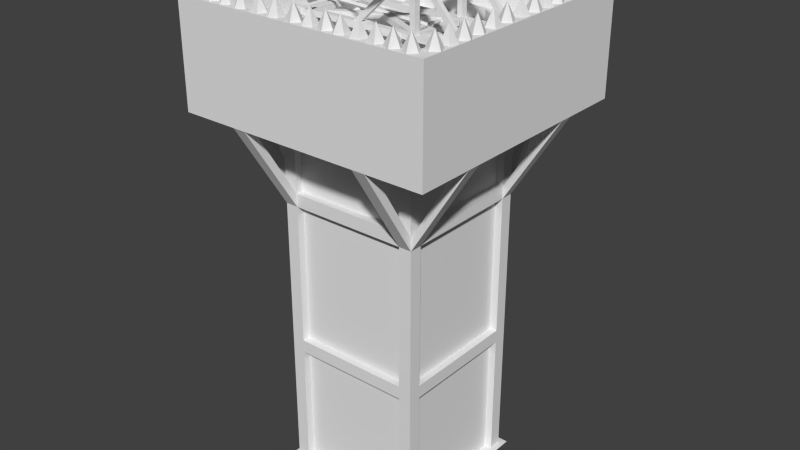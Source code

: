 # Source: tour_catapulte_age1.blend  (saved by Blender 2.63.0; exported with 4.5.12 LTS)
import bpy
from mathutils import Matrix  # noqa: F401  (used for matrix-valued properties, if any)

bpy.ops.wm.read_factory_settings(use_empty=True)
scene = bpy.context.scene
scene.name = 'Scene'

# ---- collections
col_collection_1 = bpy.data.collections.new('Collection 1'); scene.collection.children.link(col_collection_1)
col_collection_6 = bpy.data.collections.new('Collection 6'); scene.collection.children.link(col_collection_6)

# ---- world
world_world = bpy.data.worlds.new('World'); scene.world = world_world
world_world.color = (0.05088, 0.05088, 0.05088)
world_world.use_sun_shadow = False
world_world.sun_shadow_jitter_overblur = 0.0
world_world.cycles.sampling_method = 'MANUAL'
world_world.cycles.sample_map_resolution = 256

# ---- meshes
me_plane_001 = bpy.data.meshes.new('Plane.001')
me_plane_001.from_pydata([(0.5, 0.5, 0.0), (0.5, -0.5, 0.0), (-0.5, -0.5, 0.0), (-0.5, 0.5, 0.0), (-0.5, 0.5, 2.9), (-0.5, -0.5, 2.9), (0.5, -0.5, 2.9), (0.5, 0.5, 2.9), (1.0, 1.0, 2.9), (1.0, -1.0, 2.9), (-1.0, -1.0, 2.9), (-1.0, 1.0, 2.9), (-1.0, 1.0, 3.7), (-1.0, -1.0, 3.7), (1.0, -1.0, 3.7), (1.0, 1.0, 3.7), (-0.88, 0.88, 3.4), (-0.88, -0.88, 3.4), (0.88, -0.88, 3.4), (0.88, 0.88, 3.4), (0.88, 0.88, 3.7), (0.88, -0.88, 3.7), (-0.88, -0.88, 3.7), (-0.88, 0.88, 3.7), (-0.56, -0.46, 2.9), (-0.46, -0.46, 2.9), (-0.46, -0.46, -2.235e-08), (-0.56, -0.46, 3.725e-08), (-0.56, -0.56, 3.725e-08), (-0.46, -0.56, -2.235e-08), (-0.46, -0.56, 2.9), (-0.56, -0.56, 2.9), (-0.56, 0.46, 2.9), (-0.46, 0.46, 2.9), (-0.46, 0.46, -2.235e-08), (-0.56, 0.46, 3.725e-08), (-0.56, 0.56, 3.725e-08), (-0.46, 0.56, -2.235e-08), (-0.46, 0.56, 2.9), (-0.56, 0.56, 2.9), (0.46, 0.56, 2.9), (0.56, 0.56, 2.9), (0.56, 0.56, -2.235e-08), (0.46, 0.56, 3.725e-08), (0.46, 0.46, 3.725e-08), (0.56, 0.46, -2.235e-08), (0.56, 0.46, 2.9), (0.46, 0.46, 2.9), (0.46, -0.56, 2.9), (0.56, -0.56, 2.9), (0.56, -0.56, -2.235e-08), (0.46, -0.56, 3.725e-08), (0.46, -0.46, 3.725e-08), (0.56, -0.46, -2.235e-08), (0.56, -0.46, 2.9), (0.46, -0.46, 2.9), (-0.46, -0.46, 1.0), (-0.46, -0.46, 1.1), (-0.46, -0.56, 1.1), (-0.46, -0.56, 1.0), (0.46, -0.56, 1.0), (0.46, -0.56, 1.1), (-0.46, 0.46, 1.1), (-0.46, 0.46, 1.0), (-0.56, -0.46, 1.1), (-0.56, -0.46, 1.0), (-0.56, 0.46, 1.0), (-0.56, 0.46, 1.1), (0.46, 0.46, 1.1), (0.46, 0.46, 1.0), (0.46, -0.46, 1.0), (0.46, -0.46, 1.1), (0.56, -0.46, 1.1), (0.56, -0.46, 1.0), (0.56, 0.46, 1.0), (0.56, 0.46, 1.1), (-0.46, 0.56, 1.1), (-0.46, 0.56, 1.0), (0.46, 0.56, 1.0), (0.46, 0.56, 1.1), (-0.46, 0.46, 2.3), (0.46, 0.46, 2.3), (0.46, 0.56, 2.3), (-0.46, 0.56, 2.2), (-0.46, 0.56, 2.3), (-0.46, -0.46, 2.2), (0.46, -0.46, 2.3), (0.46, -0.56, 2.3), (-0.46, -0.56, 2.2), (0.46, 0.46, 2.2), (0.46, -0.46, 2.2), (0.56, -0.46, 2.3), (0.56, 0.46, 2.2), (-0.46, 0.46, 2.2), (-0.46, -0.46, 2.3), (-0.56, -0.46, 2.3), (-0.56, 0.46, 2.2), (-0.56, 0.46, 2.3), (0.56, -0.56, 2.3), (0.56, -0.56, 2.2), (1.0, -0.56, 2.9), (0.93, -0.56, 2.9), (0.93, -0.46, 2.9), (1.0, -0.46, 2.9), (0.56, -0.46, 2.2), (0.56, 0.56, 2.3), (0.56, 0.56, 2.2), (1.0, 0.56, 2.9), (0.93, 0.56, 2.9), (0.93, 0.46, 2.9), (1.0, 0.46, 2.9), (0.56, 0.46, 2.3), (-0.56, 0.56, 2.2), (-1.0, 0.56, 2.9), (-0.93, 0.56, 2.9), (-0.93, 0.46, 2.9), (-1.0, 0.46, 2.9), (-1.0, -0.56, 2.9), (-0.93, -0.56, 2.9), (-0.93, -0.46, 2.9), (-1.0, -0.46, 2.9), (-0.56, -0.46, 2.2), (-0.56, -0.56, 2.3), (-0.56, -0.56, 2.2), (-0.56, -1.0, 2.9), (-0.56, -0.93, 2.9), (-0.46, -0.93, 2.9), (-0.46, -1.0, 2.9), (-0.46, -0.56, 2.3), (0.56, -1.0, 2.9), (0.56, -0.93, 2.9), (0.46, -0.93, 2.9), (0.46, -1.0, 2.9), (0.46, -0.56, 2.2), (0.56, 1.0, 2.9), (0.56, 0.93, 2.9), (0.46, 0.93, 2.9), (0.46, 1.0, 2.9), (0.46, 0.56, 2.2), (-0.56, 0.56, 2.3), (-0.56, 1.0, 2.9), (-0.56, 0.93, 2.9), (-0.46, 0.93, 2.9), (-0.46, 1.0, 2.9), (0.6082, -0.6082, 0.0), (-0.6082, -0.6082, 0.0), (0.6082, 0.6082, 0.0), (-0.6082, 0.6082, 0.0), (0.9401, 0.06, 3.701), (0.9401, 1.195e-08, 3.821), (0.9971, 0.01854, 3.701), (0.9753, -0.04854, 3.701), (0.9048, -0.04854, 3.701), (0.883, 0.01854, 3.701), (0.9734, -0.09988, 3.701), (0.9401, -0.1497, 3.821), (0.9978, -0.1661, 3.701), (0.9424, -0.2097, 3.701), (0.8837, -0.1705, 3.701), (0.903, -0.1026, 3.701), (0.9939, -0.258, 3.701), (0.9433, -0.2903, 3.821), (0.9897, -0.3284, 3.701), (0.9214, -0.3461, 3.701), (0.8834, -0.2867, 3.701), (0.9282, -0.2322, 3.701), (1.003, -0.4528, 3.701), (0.9433, -0.4439, 3.821), (0.9532, -0.5031, 3.701), (0.8901, -0.4716, 3.701), (0.9006, -0.4018, 3.701), (0.9701, -0.3902, 3.701), (1.006, -0.5868, 3.701), (0.9466, -0.5779, 3.821), (0.9565, -0.6371, 3.701), (0.8934, -0.6056, 3.701), (0.9038, -0.5358, 3.701), (0.9734, -0.5242, 3.701), (0.9798, -0.7522, 3.701), (0.9409, -0.7065, 3.821), (0.9095, -0.7576, 3.701), (0.8826, -0.6924, 3.701), (0.9363, -0.6467, 3.701), (0.9964, -0.6837, 3.701), (0.945, -0.8932, 3.701), (0.9428, -0.8333, 3.821), (0.8865, -0.8539, 3.701), (0.9058, -0.786, 3.701), (0.9763, -0.7835, 3.701), (1.001, -0.8497, 3.701), (0.945, 0.07299, 3.701), (0.9428, 0.133, 3.821), (0.8865, 0.1123, 3.701), (0.9058, 0.1802, 3.701), (0.9763, 0.1827, 3.701), (1.001, 0.1165, 3.701), (0.9018, 0.2094, 3.701), (0.9397, 0.2559, 3.821), (0.8837, 0.2775, 3.701), (0.943, 0.3158, 3.701), (0.9977, 0.2713, 3.701), (0.9722, 0.2055, 3.701), (0.8898, 0.3508, 3.701), (0.9444, 0.3757, 3.821), (0.9038, 0.4199, 3.701), (0.9739, 0.4279, 3.701), (1.003, 0.3638, 3.701), (0.9512, 0.3161, 3.701), (0.8789, 0.4952, 3.701), (0.9381, 0.5049, 3.821), (0.9105, 0.5582, 3.701), (0.9803, 0.5476, 3.701), (0.9917, 0.478, 3.701), (0.929, 0.4456, 3.701), (0.8755, 0.644, 3.701), (0.9349, 0.6358, 3.821), (0.9244, 0.6948, 3.701), (0.9879, 0.664, 3.701), (0.9782, 0.5941, 3.701), (0.9087, 0.5818, 3.701), (0.8885, 0.7874, 3.701), (0.9428, 0.7619, 3.821), (0.9503, 0.8214, 3.701), (1.002, 0.7731, 3.701), (0.9718, 0.7093, 3.701), (0.9018, 0.7181, 3.701), (0.8838, 0.9119, 3.701), (0.9381, 0.8864, 3.821), (0.9456, 0.9459, 3.701), (0.997, 0.8977, 3.701), (0.967, 0.8338, 3.701), (0.897, 0.8426, 3.701), (-0.9406, 0.04306, 3.701), (-0.9406, -0.01694, 3.821), (-0.8835, 0.001598, 3.701), (-0.9053, -0.06548, 3.701), (-0.9759, -0.06548, 3.701), (-0.9977, 0.001598, 3.701), (-0.9072, -0.1168, 3.701), (-0.9406, -0.1667, 3.821), (-0.8829, -0.183, 3.701), (-0.9383, -0.2266, 3.701), (-0.9969, -0.1874, 3.701), (-0.9777, -0.1195, 3.701), (-0.8868, -0.2749, 3.701), (-0.9373, -0.3072, 3.821), (-0.891, -0.3453, 3.701), (-0.9593, -0.3631, 3.701), (-0.9972, -0.3036, 3.701), (-0.9524, -0.2492, 3.701), (-0.878, -0.4697, 3.701), (-0.9373, -0.4608, 3.821), (-0.9275, -0.52, 3.701), (-0.9906, -0.4885, 3.701), (-0.9801, -0.4188, 3.701), (-0.9105, -0.4072, 3.701), (-0.8747, -0.6038, 3.701), (-0.9341, -0.5949, 3.821), (-0.9242, -0.654, 3.701), (-0.9873, -0.6225, 3.701), (-0.9768, -0.5528, 3.701), (-0.9073, -0.5412, 3.701), (-0.9008, -0.7692, 3.701), (-0.9397, -0.7235, 3.821), (-0.9712, -0.7746, 3.701), (-0.9981, -0.7094, 3.701), (-0.9444, -0.6636, 3.701), (-0.8843, -0.7006, 3.701), (-0.9357, -0.9102, 3.701), (-0.9378, -0.8502, 3.821), (-0.9942, -0.8708, 3.701), (-0.9749, -0.803, 3.701), (-0.9044, -0.8004, 3.701), (-0.8801, -0.8666, 3.701), (-0.9357, 0.05605, 3.701), (-0.9378, 0.116, 3.821), (-0.9942, 0.0954, 3.701), (-0.9749, 0.1632, 3.701), (-0.9044, 0.1658, 3.701), (-0.8801, 0.09956, 3.701), (-0.9789, 0.1924, 3.701), (-0.941, 0.239, 3.821), (-0.997, 0.2606, 3.701), (-0.9377, 0.2989, 3.701), (-0.883, 0.2543, 3.701), (-0.9084, 0.1885, 3.701), (-0.9909, 0.3338, 3.701), (-0.9363, 0.3587, 3.821), (-0.9768, 0.403, 3.701), (-0.9068, 0.411, 3.701), (-0.8775, 0.3468, 3.701), (-0.9294, 0.2991, 3.701), (-1.002, 0.4783, 3.701), (-0.9426, 0.488, 3.821), (-0.9701, 0.5413, 3.701), (-0.9004, 0.5307, 3.701), (-0.889, 0.461, 3.701), (-0.9516, 0.4287, 3.701), (-1.005, 0.6271, 3.701), (-0.9457, 0.6188, 3.821), (-0.9562, 0.6779, 3.701), (-0.8928, 0.6471, 3.701), (-0.9025, 0.5772, 3.701), (-0.9719, 0.5648, 3.701), (-0.9922, 0.7704, 3.701), (-0.9378, 0.7449, 3.821), (-0.9304, 0.8044, 3.701), (-0.8789, 0.7562, 3.701), (-0.9089, 0.6924, 3.701), (-0.9789, 0.7011, 3.701), (-0.9969, 0.8949, 3.701), (-0.9426, 0.8694, 3.821), (-0.9351, 0.929, 3.701), (-0.8836, 0.8807, 3.701), (-0.9136, 0.8169, 3.701), (-0.9836, 0.8257, 3.701), (0.01992, 0.9441, 3.701), (-0.04008, 0.9441, 3.821), (-0.02154, 0.8871, 3.701), (-0.08862, 0.9089, 3.701), (-0.08862, 0.9794, 3.701), (-0.02154, 1.001, 3.701), (-0.14, 0.9107, 3.701), (-0.1898, 0.9441, 3.821), (-0.2062, 0.8864, 3.701), (-0.2498, 0.9418, 3.701), (-0.2105, 1.0, 3.701), (-0.1427, 0.9812, 3.701), (-0.2981, 0.8903, 3.701), (-0.3304, 0.9409, 3.821), (-0.3685, 0.8945, 3.701), (-0.3862, 0.9628, 3.701), (-0.3268, 1.001, 3.701), (-0.2723, 0.9559, 3.701), (-0.4929, 0.8815, 3.701), (-0.484, 0.9409, 3.821), (-0.5432, 0.931, 3.701), (-0.5117, 0.9941, 3.701), (-0.4419, 0.9836, 3.701), (-0.4303, 0.9141, 3.701), (-0.6269, 0.8783, 3.701), (-0.618, 0.9376, 3.821), (-0.6772, 0.9277, 3.701), (-0.6457, 0.9908, 3.701), (-0.5759, 0.9804, 3.701), (-0.5643, 0.9108, 3.701), (-0.7923, 0.9044, 3.701), (-0.7466, 0.9433, 3.821), (-0.7977, 0.9747, 3.701), (-0.7325, 1.002, 3.701), (-0.6868, 0.9479, 3.701), (-0.7237, 0.8878, 3.701), (-0.9162, 0.9405, 3.701), (-0.8563, 0.9427, 3.821), (-0.8769, 0.999, 3.701), (-0.809, 0.9797, 3.701), (-0.8065, 0.9092, 3.701), (-0.8727, 0.885, 3.701), (0.03291, 0.9392, 3.701), (0.09287, 0.9414, 3.821), (0.07226, 0.9977, 3.701), (0.1401, 0.9784, 3.701), (0.1427, 0.9079, 3.701), (0.07643, 0.8837, 3.701), (0.1693, 0.9824, 3.701), (0.2158, 0.9445, 3.821), (0.2375, 1.0, 3.701), (0.2757, 0.9412, 3.701), (0.2312, 0.8865, 3.701), (0.1654, 0.912, 3.701), (0.3107, 0.9944, 3.701), (0.3356, 0.9398, 3.821), (0.3798, 0.9804, 3.701), (0.3878, 0.9103, 3.701), (0.3237, 0.881, 3.701), (0.276, 0.933, 3.701), (0.4551, 1.005, 3.701), (0.4649, 0.9461, 3.821), (0.5182, 0.9736, 3.701), (0.5075, 0.9039, 3.701), (0.4379, 0.8925, 3.701), (0.4055, 0.9552, 3.701), (0.6039, 1.009, 3.701), (0.5957, 0.9493, 3.821), (0.6548, 0.9598, 3.701), (0.6239, 0.8963, 3.701), (0.5541, 0.906, 3.701), (0.5417, 0.9755, 3.701), (0.7473, 0.9957, 3.701), (0.7218, 0.9414, 3.821), (0.7813, 0.9339, 3.701), (0.7331, 0.8824, 3.701), (0.6692, 0.9124, 3.701), (0.678, 0.9824, 3.701), (0.8718, 1.0, 3.701), (0.8463, 0.9461, 3.821), (0.9058, 0.9386, 3.701), (0.8576, 0.8872, 3.701), (0.7937, 0.9172, 3.701), (0.8025, 0.9871, 3.701), (0.03799, -0.9409, 3.701), (-0.02201, -0.9409, 3.821), (-0.00347, -0.998, 3.701), (-0.07055, -0.9762, 3.701), (-0.07055, -0.9057, 3.701), (-0.00347, -0.8839, 3.701), (-0.1219, -0.9743, 3.701), (-0.1718, -0.9409, 3.821), (-0.1881, -0.9987, 3.701), (-0.2317, -0.9432, 3.701), (-0.1925, -0.8846, 3.701), (-0.1246, -0.9038, 3.701), (-0.28, -0.9948, 3.701), (-0.3123, -0.9442, 3.821), (-0.3504, -0.9905, 3.701), (-0.3681, -0.9223, 3.701), (-0.3087, -0.8843, 3.701), (-0.2542, -0.9291, 3.701), (-0.4748, -0.9978, 3.701), (-0.4659, -0.9385, 3.821), (-0.5251, -0.9484, 3.701), (-0.4936, -0.8853, 3.701), (-0.4238, -0.8957, 3.701), (-0.4122, -0.9653, 3.701), (-0.6088, -0.9948, 3.701), (-0.5999, -0.9354, 3.821), (-0.6591, -0.9453, 3.701), (-0.6276, -0.8822, 3.701), (-0.5578, -0.8927, 3.701), (-0.5462, -0.9622, 3.701), (-0.7742, -0.9807, 3.701), (-0.7285, -0.9418, 3.821), (-0.7797, -0.9104, 3.701), (-0.7144, -0.8835, 3.701), (-0.6687, -0.9372, 3.701), (-0.7057, -0.9973, 3.701), (-0.9152, -0.9421, 3.701), (-0.8553, -0.9399, 3.821), (-0.8759, -0.8835, 3.701), (-0.808, -0.9029, 3.701), (-0.8055, -0.9734, 3.701), (-0.8717, -0.9976, 3.701), (0.05098, -0.9459, 3.701), (0.1109, -0.9437, 3.821), (0.09033, -0.8873, 3.701), (0.1582, -0.9067, 3.701), (0.1607, -0.9772, 3.701), (0.0945, -1.001, 3.701), (0.1874, -0.9027, 3.701), (0.2339, -0.9405, 3.821), (0.2555, -0.8846, 3.701), (0.2938, -0.9438, 3.701), (0.2493, -0.9985, 3.701), (0.1835, -0.9731, 3.701), (0.3288, -0.8907, 3.701), (0.3537, -0.9453, 3.821), (0.3979, -0.9047, 3.701), (0.4059, -0.9748, 3.701), (0.3417, -1.004, 3.701), (0.2941, -0.9521, 3.701), (0.4732, -0.8798, 3.701), (0.4829, -0.939, 3.821), (0.5362, -0.9114, 3.701), (0.5256, -0.9812, 3.701), (0.456, -0.9926, 3.701), (0.4236, -0.9299, 3.701), (0.622, -0.8803, 3.701), (0.6137, -0.9397, 3.821), (0.6728, -0.9292, 3.701), (0.642, -0.9927, 3.701), (0.5721, -0.983, 3.701), (0.5598, -0.9135, 3.701), (0.7653, -0.8894, 3.701), (0.7398, -0.9437, 3.821), (0.7994, -0.9512, 3.701), (0.7511, -1.003, 3.701), (0.6873, -0.9726, 3.701), (0.6961, -0.9026, 3.701), (0.8899, -0.8847, 3.701), (0.8644, -0.939, 3.821), (0.9239, -0.9464, 3.701), (0.8756, -0.9979, 3.701), (0.8118, -0.9679, 3.701), (0.8206, -0.8979, 3.701), (4.524e-10, 0.6636, 3.482), (-0.2699, 0.6063, 3.482), (-0.4932, 0.4441, 3.482), (-0.6311, 0.2051, 3.482), (-0.66, -0.06937, 3.482), (-0.5747, -0.3318, 3.482), (-0.3901, -0.5369, 3.482), (-0.138, -0.6491, 3.482), (0.138, -0.6491, 3.482), (0.3901, -0.5369, 3.482), (0.5747, -0.3318, 3.482), (0.66, -0.06937, 3.482), (0.6311, 0.2051, 3.482), (0.4932, 0.4441, 3.482), (0.2699, 0.6063, 3.482), (-5.978e-11, 0.6455, 3.482), (-0.2625, 0.5897, 3.482), (-0.4797, 0.4319, 3.482), (-0.6139, 0.1995, 3.482), (-0.6419, -0.06747, 3.482), (-0.559, -0.3227, 3.482), (-0.3794, -0.5222, 3.482), (-0.1342, -0.6314, 3.482), (0.1342, -0.6314, 3.482), (0.3794, -0.5222, 3.482), (0.559, -0.3227, 3.482), (0.6419, -0.06747, 3.482), (0.6139, 0.1995, 3.482), (0.4797, 0.4319, 3.482), (0.2625, 0.5897, 3.482), (4.524e-10, 0.6636, 3.4), (-0.2699, 0.6063, 3.4), (-0.4932, 0.4441, 3.4), (-0.6311, 0.2051, 3.4), (-0.66, -0.06937, 3.4), (-0.5747, -0.3318, 3.4), (-0.3901, -0.5369, 3.4), (-0.138, -0.6491, 3.4), (0.138, -0.6491, 3.4), (0.3901, -0.5369, 3.4), (0.5747, -0.3318, 3.4), (0.66, -0.06937, 3.4), (0.6311, 0.2051, 3.4), (0.4932, 0.4441, 3.4), (0.2699, 0.6063, 3.4), (-5.978e-11, 0.6455, 3.4), (-0.2625, 0.5897, 3.4), (-0.4797, 0.4319, 3.4), (-0.6139, 0.1995, 3.4), (-0.6419, -0.06747, 3.4), (-0.559, -0.3227, 3.4), (-0.3794, -0.5222, 3.4), (-0.1342, -0.6314, 3.4), (0.1342, -0.6314, 3.4), (0.3794, -0.5222, 3.4), (0.559, -0.3227, 3.4), (0.6419, -0.06747, 3.4), (0.6139, 0.1995, 3.4), (0.4797, 0.4319, 3.4), (0.2625, 0.5897, 3.4), (0.7678, -0.2673, 3.478), (-0.722, -0.2673, 3.478), (0.7678, -0.2187, 3.478), (-0.722, -0.2187, 3.478), (0.7678, -0.2673, 3.519), (-0.722, -0.2673, 3.519), (0.7678, -0.2187, 3.519), (-0.722, -0.2187, 3.519), (0.7678, 0.2185, 3.478), (-0.722, 0.2185, 3.478), (0.7678, 0.2671, 3.478), (-0.722, 0.2671, 3.478), (0.7678, 0.2185, 3.519), (-0.722, 0.2185, 3.519), (0.7678, 0.2671, 3.519), (-0.722, 0.2671, 3.519), (0.2065, -0.3029, 3.49), (0.2065, 0.3027, 3.49), (0.2279, -0.3029, 3.49), (0.2279, 0.3027, 3.49), (0.2065, -0.3029, 3.507), (0.2065, 0.3027, 3.507), (0.2279, -0.3029, 3.507), (0.2279, 0.3027, 3.507), (-0.5438, 0.2833, 3.478), (-0.5438, -0.2835, 3.478), (-0.5924, 0.2833, 3.478), (-0.5924, -0.2835, 3.478), (-0.5438, 0.2833, 3.519), (-0.5438, -0.2835, 3.519), (-0.5924, 0.2833, 3.519), (-0.5924, -0.2835, 3.519), (0.7516, 0.2833, 3.478), (0.7516, -0.2835, 3.478), (0.703, 0.2833, 3.478), (0.703, -0.2835, 3.478), (0.7516, 0.2833, 3.519), (0.7516, -0.2835, 3.519), (0.703, 0.2833, 3.519), (0.703, -0.2835, 3.519), (0.3468, 0.2833, 3.478), (0.3468, -0.2835, 3.478), (0.2982, 0.2833, 3.478), (0.2982, -0.2835, 3.478), (0.3468, 0.2833, 3.519), (0.3468, -0.2835, 3.519), (0.2982, 0.2833, 3.519), (0.2982, -0.2835, 3.519), (0.3345, 0.2043, 3.478), (-0.5486, -0.2554, 3.478), (0.3102, 0.2464, 3.478), (-0.5729, -0.2133, 3.478), (0.3345, 0.2043, 3.519), (-0.5486, -0.2554, 3.519), (0.3102, 0.2464, 3.519), (-0.5729, -0.2133, 3.519), (0.3151, -0.2518, 3.478), (-0.568, 0.2079, 3.478), (0.3356, -0.2078, 3.478), (-0.5475, 0.252, 3.478), (0.3151, -0.2518, 3.519), (-0.568, 0.2079, 3.519), (0.3356, -0.2078, 3.519), (-0.5475, 0.252, 3.519), (0.6993, -0.2476, 3.478), (0.324, 0.2122, 3.478), (0.7354, -0.2151, 3.478), (0.3601, 0.2447, 3.478), (0.6993, -0.2476, 3.519), (0.324, 0.2122, 3.519), (0.7354, -0.2151, 3.519), (0.3601, 0.2447, 3.519), (0.3227, -0.2171, 3.478), (0.6976, 0.2431, 3.478), (0.3618, -0.246, 3.478), (0.7366, 0.2142, 3.478), (0.3227, -0.2171, 3.519), (0.6976, 0.2431, 3.519), (0.3618, -0.246, 3.519), (0.7366, 0.2142, 3.519), (0.3427, -0.2673, 3.964), (0.3427, -0.2673, 3.498), (0.3427, -0.2187, 3.964), (0.3427, -0.2187, 3.498), (0.3022, -0.2673, 3.964), (0.3022, -0.2673, 3.498), (0.3022, -0.2187, 3.964), (0.3022, -0.2187, 3.498), (0.3427, 0.2185, 3.964), (0.3427, 0.2185, 3.498), (0.3427, 0.2671, 3.964), (0.3427, 0.2671, 3.498), (0.3022, 0.2185, 3.964), (0.3022, 0.2185, 3.498), (0.3022, 0.2671, 3.964), (0.3022, 0.2671, 3.498), (0.3335, -0.2611, 3.934), (-0.1488, -0.2611, 3.483), (0.3335, -0.2249, 3.934), (-0.1488, -0.2249, 3.483), (0.3049, -0.2611, 3.962), (-0.1774, -0.2611, 3.512), (0.3049, -0.2249, 3.962), (-0.1774, -0.2249, 3.512), (0.3335, 0.2247, 3.934), (-0.1488, 0.2247, 3.483), (0.3335, 0.2609, 3.934), (-0.1488, 0.2609, 3.483), (0.3049, 0.2247, 3.962), (-0.1774, 0.2247, 3.512), (0.3049, 0.2609, 3.962), (-0.1774, 0.2609, 3.512), (0.3397, 0.2247, 3.959), (0.3137, 0.2609, 3.928), (0.7355, 0.2247, 3.513), (0.3397, 0.2609, 3.959), (0.7355, 0.2609, 3.513), (0.3137, 0.2247, 3.928), (0.7095, 0.2247, 3.482), (0.7095, 0.2609, 3.482), (0.3397, -0.2611, 3.959), (0.7355, -0.2611, 3.513), (0.3397, -0.2249, 3.959), (0.7355, -0.2249, 3.513), (0.3137, -0.2611, 3.928), (0.7095, -0.2611, 3.482), (0.3137, -0.2249, 3.928), (0.7095, -0.2249, 3.482), (0.3497, 0.3176, 3.929), (0.3497, -0.3178, 3.929), (0.2953, 0.3176, 3.929), (0.2953, -0.3178, 3.929), (0.3497, 0.3176, 3.975), (0.3497, -0.3178, 3.975), (0.2953, 0.3176, 3.975), (0.2953, -0.3178, 3.975), (0.3345, 0.358, 3.933), (0.2892, 0.358, 3.933), (0.3345, 0.358, 3.971), (0.2892, 0.358, 3.971), (0.2655, 0.4714, 3.933), (0.2202, 0.4714, 3.933), (0.2655, 0.4714, 3.971), (0.2202, 0.4714, 3.971), (0.1859, 0.5295, 3.933), (0.1406, 0.5295, 3.933), (0.1859, 0.5295, 3.971), (0.1406, 0.5295, 3.971), (0.3362, -0.3578, 3.932), (0.2884, -0.3578, 3.932), (0.3362, -0.3578, 3.972), (0.2884, -0.3578, 3.972), (0.2818, -0.4903, 3.932), (0.234, -0.4903, 3.932), (0.2818, -0.4903, 3.972), (0.234, -0.4903, 3.972), (0.1871, -0.5691, 3.932), (0.1393, -0.5691, 3.932), (0.1871, -0.5691, 3.972), (0.1393, -0.5691, 3.972), (0.2402, -0.003425, 3.519), (-0.6768, -0.3475, 3.5), (0.2402, 0.01685, 3.512), (-0.6612, -0.3475, 3.479), (0.2403, 0.01685, 3.491), (-0.6361, -0.3475, 3.487), (0.2403, -0.003425, 3.484), (-0.6361, -0.3475, 3.513), (0.2402, -0.01596, 3.502), (-0.6612, -0.3475, 3.521), (-0.6768, 0.3467, 3.5), (-0.6612, 0.3467, 3.479), (-0.6361, 0.3467, 3.487), (-0.6361, 0.3467, 3.513), (-0.6612, 0.3467, 3.521), (-0.6841, -0.01596, 3.54), (-0.6841, -0.003425, 3.523), (-0.6841, 0.01685, 3.53), (-0.6841, 0.01685, 3.551), (-0.6841, -0.003425, 3.557), (-0.74, 0.08409, 3.56), (-0.8083, 0.06784, 3.563), (-0.8381, 0.004262, 3.564), (-0.8071, -0.05876, 3.563), (-0.7385, -0.07377, 3.56), (-0.6833, -0.01609, 3.557), (-0.6833, 0.01687, 3.557), (-0.7318, 0.07093, 3.526), (-0.789, 0.05733, 3.529), (-0.814, 0.004136, 3.53), (-0.788, -0.0486, 3.529), (-0.7307, -0.06116, 3.526), (-0.6844, -0.01289, 3.524), (-0.6844, 0.01469, 3.524), (-0.7456, 0.00349, 3.503), (-0.695, -0.01298, 3.558), (-0.7415, -0.06152, 3.56), (-0.7992, -0.04888, 3.562), (-0.8253, 0.004139, 3.564), (-0.8001, 0.05763, 3.563), (-0.7427, 0.0713, 3.56), (-0.695, 0.01475, 3.558), (-0.6994, -0.00989, 3.543), (-0.7372, -0.04931, 3.545), (-0.7841, -0.03905, 3.547), (-0.8053, 0.004017, 3.548), (-0.7848, 0.04746, 3.547), (-0.7382, 0.05857, 3.545), (-0.6994, 0.01263, 3.543), (-0.7482, 0.00349, 3.515), (-0.6973, -0.2848, 3.649), (-0.6496, -0.2848, 3.498), (-0.707, -0.2848, 3.646), (-0.6593, -0.2848, 3.495), (-0.6973, -0.2956, 3.649), (-0.6496, -0.2956, 3.498), (-0.707, -0.2956, 3.646), (-0.6593, -0.2956, 3.495)], [], [(0, 3, 2, 1), (2, 5, 4, 3), (7, 0, 3, 4), (0, 7, 6, 1), (1, 6, 5, 2), (6, 9, 10, 5), (7, 8, 9, 6), (4, 11, 8, 7), (5, 10, 11, 4), (10, 13, 12, 11), (11, 12, 15, 8), (8, 15, 14, 9), (9, 14, 13, 10), (19, 16, 17, 18), (16, 19, 20, 23), (21, 20, 19, 18), (22, 21, 18, 17), (23, 22, 17, 16), (14, 15, 20, 21), (12, 13, 22, 23), (23, 20, 15, 12), (13, 14, 21, 22), (26, 27, 24, 25), (26, 29, 28, 27), (27, 28, 31, 24), (24, 25, 30, 31), (25, 30, 29, 26), (31, 28, 29, 30), (32, 35, 34, 33), (38, 33, 34, 37), (39, 38, 33, 32), (36, 35, 32, 39), (37, 34, 35, 36), (37, 36, 39, 38), (42, 43, 40, 41), (42, 45, 44, 43), (43, 44, 47, 40), (40, 41, 46, 47), (41, 46, 45, 42), (47, 44, 45, 46), (48, 51, 50, 49), (54, 49, 50, 53), (55, 54, 49, 48), (52, 51, 48, 55), (53, 50, 51, 52), (53, 52, 55, 54), (56, 70, 71, 57), (56, 57, 58, 59), (57, 58, 61, 71), (71, 70, 60, 61), (70, 60, 59, 56), (61, 58, 59, 60), (62, 63, 56, 57), (66, 63, 56, 65), (67, 66, 63, 62), (64, 57, 62, 67), (65, 64, 57, 56), (65, 64, 67, 66), (70, 69, 68, 71), (70, 71, 72, 73), (71, 72, 75, 68), (68, 69, 74, 75), (69, 74, 73, 70), (75, 72, 73, 74), (76, 79, 78, 77), (63, 77, 78, 69), (62, 63, 77, 76), (68, 79, 76, 62), (69, 68, 79, 78), (69, 63, 62, 68), (89, 93, 80, 81), (89, 81, 82, 138), (81, 82, 84, 80), (80, 93, 83, 84), (93, 83, 138, 89), (84, 82, 138, 83), (94, 85, 90, 86), (88, 85, 90, 133), (128, 88, 85, 94), (87, 86, 94, 128), (133, 87, 86, 90), (133, 87, 128, 88), (90, 89, 81, 86), (90, 86, 91, 104), (86, 91, 111, 81), (81, 89, 92, 111), (89, 92, 104, 90), (111, 91, 104, 92), (80, 93, 85, 94), (96, 93, 85, 121), (97, 96, 93, 80), (95, 94, 80, 97), (121, 95, 94, 85), (121, 95, 97, 96), (100, 101, 98, 99), (100, 101, 102, 103), (101, 102, 91, 98), (98, 99, 104, 91), (99, 104, 103, 100), (91, 102, 103, 104), (105, 108, 107, 106), (92, 106, 107, 110), (111, 92, 106, 105), (109, 108, 105, 111), (110, 109, 108, 107), (110, 109, 111, 92), (113, 114, 139, 112), (113, 114, 115, 116), (114, 115, 97, 139), (139, 112, 96, 97), (112, 96, 116, 113), (97, 115, 116, 96), (122, 118, 117, 123), (121, 123, 117, 120), (95, 121, 123, 122), (119, 118, 122, 95), (120, 119, 118, 117), (120, 119, 95, 121), (124, 125, 122, 123), (124, 125, 126, 127), (125, 126, 128, 122), (122, 123, 88, 128), (123, 88, 127, 124), (128, 126, 127, 88), (98, 130, 129, 99), (133, 99, 129, 132), (87, 133, 99, 98), (131, 130, 98, 87), (132, 131, 130, 129), (132, 131, 87, 133), (134, 135, 105, 106), (134, 135, 136, 137), (135, 136, 82, 105), (105, 106, 138, 82), (106, 138, 137, 134), (82, 136, 137, 138), (139, 141, 140, 112), (83, 112, 140, 143), (84, 83, 112, 139), (142, 141, 139, 84), (143, 142, 141, 140), (143, 142, 84, 83), (146, 147, 145, 144), (152, 149, 153), (148, 149, 150), (153, 149, 148), (150, 149, 151), (151, 149, 152), (148, 150, 151, 152, 153), (158, 155, 159), (154, 155, 156), (159, 155, 154), (156, 155, 157), (157, 155, 158), (154, 156, 157, 158, 159), (164, 161, 165), (160, 161, 162), (165, 161, 160), (162, 161, 163), (163, 161, 164), (160, 162, 163, 164, 165), (170, 167, 171), (166, 167, 168), (171, 167, 166), (168, 167, 169), (169, 167, 170), (166, 168, 169, 170, 171), (176, 173, 177), (172, 173, 174), (177, 173, 172), (174, 173, 175), (175, 173, 176), (172, 174, 175, 176, 177), (182, 179, 183), (178, 179, 180), (183, 179, 178), (180, 179, 181), (181, 179, 182), (178, 180, 181, 182, 183), (188, 185, 189), (184, 185, 186), (189, 185, 184), (186, 185, 187), (187, 185, 188), (184, 186, 187, 188, 189), (194, 191, 195), (190, 191, 192), (195, 191, 190), (192, 191, 193), (193, 191, 194), (190, 192, 193, 194, 195), (200, 197, 201), (196, 197, 198), (201, 197, 196), (198, 197, 199), (199, 197, 200), (196, 198, 199, 200, 201), (206, 203, 207), (202, 203, 204), (207, 203, 202), (204, 203, 205), (205, 203, 206), (202, 204, 205, 206, 207), (212, 209, 213), (208, 209, 210), (213, 209, 208), (210, 209, 211), (211, 209, 212), (208, 210, 211, 212, 213), (218, 215, 219), (214, 215, 216), (219, 215, 214), (216, 215, 217), (217, 215, 218), (214, 216, 217, 218, 219), (224, 221, 225), (220, 221, 222), (225, 221, 220), (222, 221, 223), (223, 221, 224), (220, 222, 223, 224, 225), (230, 227, 231), (226, 227, 228), (231, 227, 226), (228, 227, 229), (229, 227, 230), (226, 228, 229, 230, 231), (236, 233, 237), (232, 233, 234), (237, 233, 232), (234, 233, 235), (235, 233, 236), (232, 234, 235, 236, 237), (242, 239, 243), (238, 239, 240), (243, 239, 238), (240, 239, 241), (241, 239, 242), (238, 240, 241, 242, 243), (248, 245, 249), (244, 245, 246), (249, 245, 244), (246, 245, 247), (247, 245, 248), (244, 246, 247, 248, 249), (254, 251, 255), (250, 251, 252), (255, 251, 250), (252, 251, 253), (253, 251, 254), (250, 252, 253, 254, 255), (260, 257, 261), (256, 257, 258), (261, 257, 256), (258, 257, 259), (259, 257, 260), (256, 258, 259, 260, 261), (266, 263, 267), (262, 263, 264), (267, 263, 262), (264, 263, 265), (265, 263, 266), (262, 264, 265, 266, 267), (272, 269, 273), (268, 269, 270), (273, 269, 268), (270, 269, 271), (271, 269, 272), (268, 270, 271, 272, 273), (278, 275, 279), (274, 275, 276), (279, 275, 274), (276, 275, 277), (277, 275, 278), (274, 276, 277, 278, 279), (284, 281, 285), (280, 281, 282), (285, 281, 280), (282, 281, 283), (283, 281, 284), (280, 282, 283, 284, 285), (290, 287, 291), (286, 287, 288), (291, 287, 286), (288, 287, 289), (289, 287, 290), (286, 288, 289, 290, 291), (296, 293, 297), (292, 293, 294), (297, 293, 292), (294, 293, 295), (295, 293, 296), (292, 294, 295, 296, 297), (302, 299, 303), (298, 299, 300), (303, 299, 298), (300, 299, 301), (301, 299, 302), (298, 300, 301, 302, 303), (308, 305, 309), (304, 305, 306), (309, 305, 304), (306, 305, 307), (307, 305, 308), (304, 306, 307, 308, 309), (314, 311, 315), (310, 311, 312), (315, 311, 310), (312, 311, 313), (313, 311, 314), (310, 312, 313, 314, 315), (320, 317, 321), (316, 317, 318), (321, 317, 316), (318, 317, 319), (319, 317, 320), (316, 318, 319, 320, 321), (326, 323, 327), (322, 323, 324), (327, 323, 322), (324, 323, 325), (325, 323, 326), (322, 324, 325, 326, 327), (332, 329, 333), (328, 329, 330), (333, 329, 328), (330, 329, 331), (331, 329, 332), (328, 330, 331, 332, 333), (338, 335, 339), (334, 335, 336), (339, 335, 334), (336, 335, 337), (337, 335, 338), (334, 336, 337, 338, 339), (344, 341, 345), (340, 341, 342), (345, 341, 340), (342, 341, 343), (343, 341, 344), (340, 342, 343, 344, 345), (350, 347, 351), (346, 347, 348), (351, 347, 346), (348, 347, 349), (349, 347, 350), (346, 348, 349, 350, 351), (356, 353, 357), (352, 353, 354), (357, 353, 352), (354, 353, 355), (355, 353, 356), (352, 354, 355, 356, 357), (362, 359, 363), (358, 359, 360), (363, 359, 358), (360, 359, 361), (361, 359, 362), (358, 360, 361, 362, 363), (368, 365, 369), (364, 365, 366), (369, 365, 364), (366, 365, 367), (367, 365, 368), (364, 366, 367, 368, 369), (374, 371, 375), (370, 371, 372), (375, 371, 370), (372, 371, 373), (373, 371, 374), (370, 372, 373, 374, 375), (380, 377, 381), (376, 377, 378), (381, 377, 376), (378, 377, 379), (379, 377, 380), (376, 378, 379, 380, 381), (386, 383, 387), (382, 383, 384), (387, 383, 382), (384, 383, 385), (385, 383, 386), (382, 384, 385, 386, 387), (392, 389, 393), (388, 389, 390), (393, 389, 388), (390, 389, 391), (391, 389, 392), (388, 390, 391, 392, 393), (398, 395, 399), (394, 395, 396), (399, 395, 394), (396, 395, 397), (397, 395, 398), (394, 396, 397, 398, 399), (404, 401, 405), (400, 401, 402), (405, 401, 400), (402, 401, 403), (403, 401, 404), (400, 402, 403, 404, 405), (410, 407, 411), (406, 407, 408), (411, 407, 406), (408, 407, 409), (409, 407, 410), (406, 408, 409, 410, 411), (416, 413, 417), (412, 413, 414), (417, 413, 412), (414, 413, 415), (415, 413, 416), (412, 414, 415, 416, 417), (422, 419, 423), (418, 419, 420), (423, 419, 418), (420, 419, 421), (421, 419, 422), (418, 420, 421, 422, 423), (428, 425, 429), (424, 425, 426), (429, 425, 424), (426, 425, 427), (427, 425, 428), (424, 426, 427, 428, 429), (434, 431, 435), (430, 431, 432), (435, 431, 430), (432, 431, 433), (433, 431, 434), (430, 432, 433, 434, 435), (440, 437, 441), (436, 437, 438), (441, 437, 436), (438, 437, 439), (439, 437, 440), (436, 438, 439, 440, 441), (446, 443, 447), (442, 443, 444), (447, 443, 442), (444, 443, 445), (445, 443, 446), (442, 444, 445, 446, 447), (452, 449, 453), (448, 449, 450), (453, 449, 448), (450, 449, 451), (451, 449, 452), (448, 450, 451, 452, 453), (458, 455, 459), (454, 455, 456), (459, 455, 454), (456, 455, 457), (457, 455, 458), (454, 456, 457, 458, 459), (464, 461, 465), (460, 461, 462), (465, 461, 460), (462, 461, 463), (463, 461, 464), (460, 462, 463, 464, 465), (470, 467, 471), (466, 467, 468), (471, 467, 466), (468, 467, 469), (469, 467, 470), (466, 468, 469, 470, 471), (476, 473, 477), (472, 473, 474), (477, 473, 472), (474, 473, 475), (475, 473, 476), (472, 474, 475, 476, 477), (482, 479, 483), (478, 479, 480), (483, 479, 478), (480, 479, 481), (481, 479, 482), (478, 480, 481, 482, 483), (511, 496, 495, 510), (505, 490, 489, 504), (512, 497, 496, 511), (506, 491, 490, 505), (500, 485, 484, 499), (513, 498, 497, 512), (507, 492, 491, 506), (501, 486, 485, 500), (513, 498, 484, 499), (508, 493, 492, 507), (502, 487, 486, 501), (509, 494, 493, 508), (503, 488, 487, 502), (510, 495, 494, 509), (504, 489, 488, 503), (541, 540, 525, 526), (535, 534, 519, 520), (542, 541, 526, 527), (536, 535, 520, 521), (530, 529, 514, 515), (543, 542, 527, 528), (537, 536, 521, 522), (531, 530, 515, 516), (543, 529, 514, 528), (538, 537, 522, 523), (532, 531, 516, 517), (539, 538, 523, 524), (533, 532, 517, 518), (540, 539, 524, 525), (534, 533, 518, 519), (515, 514, 484, 485), (511, 510, 540, 541), (506, 505, 535, 536), (501, 500, 530, 531), (526, 525, 495, 496), (521, 520, 490, 491), (516, 515, 485, 486), (512, 511, 541, 542), (507, 506, 536, 537), (502, 501, 531, 532), (527, 526, 496, 497), (522, 521, 491, 492), (517, 516, 486, 487), (513, 512, 542, 543), (508, 507, 537, 538), (503, 502, 532, 533), (528, 527, 497, 498), (523, 522, 492, 493), (518, 517, 487, 488), (513, 499, 529, 543), (509, 508, 538, 539), (504, 503, 533, 534), (528, 514, 484, 498), (524, 523, 493, 494), (519, 518, 488, 489), (510, 509, 539, 540), (505, 504, 534, 535), (500, 499, 529, 530), (525, 524, 494, 495), (520, 519, 489, 490), (546, 544, 545, 547), (550, 551, 549, 548), (547, 545, 549, 551), (544, 546, 550, 548), (548, 549, 545, 544), (546, 547, 551, 550), (554, 552, 553, 555), (558, 559, 557, 556), (555, 553, 557, 559), (552, 554, 558, 556), (556, 557, 553, 552), (554, 555, 559, 558), (562, 560, 561, 563), (566, 567, 565, 564), (563, 561, 565, 567), (560, 562, 566, 564), (564, 565, 561, 560), (562, 563, 567, 566), (570, 568, 569, 571), (574, 575, 573, 572), (571, 569, 573, 575), (568, 570, 574, 572), (572, 573, 569, 568), (570, 571, 575, 574), (578, 576, 577, 579), (582, 583, 581, 580), (579, 577, 581, 583), (576, 578, 582, 580), (580, 581, 577, 576), (578, 579, 583, 582), (586, 584, 585, 587), (590, 591, 589, 588), (587, 585, 589, 591), (584, 586, 590, 588), (588, 589, 585, 584), (586, 587, 591, 590), (594, 592, 593, 595), (598, 599, 597, 596), (595, 593, 597, 599), (592, 594, 598, 596), (596, 597, 593, 592), (594, 595, 599, 598), (602, 600, 601, 603), (606, 607, 605, 604), (603, 601, 605, 607), (600, 602, 606, 604), (604, 605, 601, 600), (602, 603, 607, 606), (610, 608, 609, 611), (614, 615, 613, 612), (611, 609, 613, 615), (608, 610, 614, 612), (612, 613, 609, 608), (610, 611, 615, 614), (618, 616, 617, 619), (622, 623, 621, 620), (619, 617, 621, 623), (616, 618, 622, 620), (620, 621, 617, 616), (618, 619, 623, 622), (626, 624, 625, 627), (630, 631, 629, 628), (627, 625, 629, 631), (624, 626, 630, 628), (628, 629, 625, 624), (626, 627, 631, 630), (634, 632, 633, 635), (638, 639, 637, 636), (635, 633, 637, 639), (632, 634, 638, 636), (636, 637, 633, 632), (634, 635, 639, 638), (642, 640, 641, 643), (646, 647, 645, 644), (643, 641, 645, 647), (640, 642, 646, 644), (644, 645, 641, 640), (642, 643, 647, 646), (650, 648, 649, 651), (654, 655, 653, 652), (651, 649, 653, 655), (648, 650, 654, 652), (652, 653, 649, 648), (650, 651, 655, 654), (660, 658, 662, 663), (666, 664, 665, 667), (670, 671, 669, 668), (667, 665, 669, 671), (664, 666, 670, 668), (668, 669, 665, 664), (666, 667, 671, 670), (674, 672, 673, 675), (678, 679, 677, 676), (673, 677, 694, 692), (682, 683, 678, 676), (676, 677, 673, 672), (674, 675, 679, 678), (682, 680, 684, 686), (676, 672, 680, 682), (674, 678, 683, 681), (672, 674, 681, 680), (685, 687, 691, 689), (680, 681, 685, 684), (688, 689, 691, 690), (686, 684, 688, 690), (684, 685, 689, 688), (690, 691, 687, 686), (699, 698, 694, 695), (679, 675, 693, 695), (675, 673, 692, 693), (695, 694, 677, 679), (697, 696, 700, 701), (692, 694, 698, 696), (695, 693, 697, 699), (693, 692, 696, 697), (701, 700, 702, 703), (703, 702, 698, 699), (696, 698, 702, 700), (699, 697, 701, 703), (706, 708, 721, 722), (704, 706, 722, 723), (707, 705, 714, 715), (712, 704, 723, 719), (708, 710, 720, 721), (710, 712, 719, 720), (709, 707, 715, 716), (705, 713, 718, 714), (713, 711, 717, 718), (711, 709, 716, 717), (733, 732, 725, 726), (736, 735, 728, 729), (732, 731, 724, 725), (735, 734, 727, 728), (737, 731, 724, 730), (734, 733, 726, 727), (737, 736, 729, 730), (730, 729, 739, 745), (727, 726, 742, 741), (730, 724, 744, 745), (728, 727, 741, 740), (725, 724, 744, 743), (729, 728, 740, 739), (726, 725, 743, 742), (738, 735, 736), (738, 731, 732), (738, 734, 735), (738, 731, 737), (738, 733, 734), (738, 736, 737), (738, 732, 733), (745, 739, 746, 752), (740, 741, 748, 747), (743, 744, 751, 750), (745, 744, 751, 752), (742, 743, 750, 749), (739, 740, 747, 746), (741, 742, 749, 748), (747, 748, 753), (750, 751, 753), (746, 747, 753), (749, 750, 753), (752, 746, 753), (748, 749, 753), (752, 751, 753), (691, 722, 721, 689), (703, 723, 719, 701), (659, 656, 658, 660), (657, 663, 662, 661), (656, 659, 657, 661), (661, 662, 658, 656), (659, 660, 663, 657), (686, 687, 683, 682), (681, 683, 687, 685), (756, 757, 755, 754), (760, 758, 759, 761), (757, 761, 759, 755), (754, 758, 760, 756), (758, 754, 755, 759), (756, 760, 761, 757), (711, 713, 709), (707, 709, 713, 705), (718, 715, 714), (717, 716, 715, 718)])
_uv = me_plane_001.uv_layers.new(name='UVMap')
_uv.uv.foreach_set('vector', [0.3768, 0.6898, 0.4673, 0.6898, 0.4673, 0.7803, 0.3768, 0.7803, 0.7244, 0.7035, 0.9871, 0.7035, 0.9871, 0.7941, 0.7244, 0.7941, 0.9871, 0.8847, 0.7244, 0.8847, 0.7244, 0.7941, 0.9871, 0.7941, 0.7244, 0.5223, 0.9871, 0.5223, 0.9871, 0.6129, 0.7244, 0.6129, 0.7244, 0.6129, 0.9871, 0.6129, 0.9871, 0.7035, 0.7244, 0.7035, 0.5678, 0.8095, 0.5225, 0.8548, 0.5225, 0.6736, 0.5678, 0.7189, 0.6583, 0.8095, 0.7036, 0.8548, 0.5225, 0.8548, 0.5678, 0.8095, 0.6583, 0.7189, 0.7036, 0.6736, 0.7036, 0.8548, 0.6583, 0.8095, 0.5678, 0.7189, 0.5225, 0.6736, 0.7036, 0.6736, 0.6583, 0.7189, 0.7384, 0.9111, 0.7384, 0.9836, 0.5572, 0.9836, 0.5572, 0.9111, 0.5572, 0.9111, 0.5572, 0.9836, 0.3761, 0.9835, 0.3761, 0.9111, 0.3761, 0.9111, 0.3761, 0.9835, 0.1949, 0.9835, 0.1949, 0.9111, 0.1949, 0.9111, 0.1949, 0.9835, 0.01373, 0.9835, 0.01373, 0.9111, 0.03369, 0.6492, 0.1931, 0.6492, 0.1931, 0.8087, 0.03369, 0.8087, 0.4831, 0.8943, 0.3237, 0.8943, 0.3237, 0.8671, 0.4831, 0.8671, 0.1642, 0.8671, 0.3237, 0.8671, 0.3237, 0.8943, 0.1642, 0.8943, 0.00482, 0.8671, 0.1642, 0.8671, 0.1642, 0.8943, 0.004819, 0.8943, 0.4831, 0.8671, 0.6425, 0.8671, 0.6425, 0.8943, 0.4831, 0.8943, 0.3312, 0.8247, 0.3315, 0.6473, 0.3533, 0.6669, 0.3533, 0.8034, 0.5156, 0.6471, 0.5159, 0.8247, 0.4958, 0.8035, 0.4954, 0.6665, 0.4954, 0.6665, 0.3533, 0.6669, 0.3315, 0.6473, 0.5156, 0.6471, 0.5159, 0.8247, 0.3312, 0.8247, 0.3533, 0.8034, 0.4958, 0.8035, 0.8202, 0.0465, 0.8375, 0.04544, 0.8375, 0.1775, 0.8202, 0.1786, 0.8046, 0.03046, 0.803, 0.04755, 0.7859, 0.04591, 0.7875, 0.02881, 0.8375, 0.04544, 0.8547, 0.04439, 0.8547, 0.1765, 0.8375, 0.1775, 0.7843, 0.1951, 0.8014, 0.1967, 0.803, 0.1796, 0.7859, 0.178, 0.8202, 0.1786, 0.803, 0.1796, 0.803, 0.04755, 0.8202, 0.0465, 0.7859, 0.178, 0.7859, 0.04591, 0.803, 0.04755, 0.803, 0.1796, 0.7014, 0.1884, 0.7014, 0.05639, 0.7185, 0.05803, 0.7185, 0.1901, 0.7357, 0.189, 0.7185, 0.1901, 0.7185, 0.05803, 0.7357, 0.05698, 0.6842, 0.1895, 0.6852, 0.2067, 0.7025, 0.2057, 0.7014, 0.1884, 0.6842, 0.05744, 0.7014, 0.05639, 0.7014, 0.1884, 0.6842, 0.1895, 0.7357, 0.05698, 0.7347, 0.03974, 0.7519, 0.03869, 0.753, 0.05593, 0.7357, 0.05698, 0.753, 0.05593, 0.753, 0.188, 0.7357, 0.189, 0.6791, 0.268, 0.6963, 0.267, 0.6954, 0.399, 0.6782, 0.4, 0.6791, 0.268, 0.6782, 0.2507, 0.6954, 0.2498, 0.6963, 0.267, 0.6963, 0.267, 0.7136, 0.2661, 0.7127, 0.3981, 0.6954, 0.399, 0.7479, 0.4162, 0.747, 0.399, 0.7297, 0.3999, 0.7307, 0.4171, 0.747, 0.399, 0.7297, 0.3999, 0.7307, 0.2679, 0.7479, 0.2669, 0.7127, 0.3981, 0.7136, 0.2661, 0.7307, 0.2679, 0.7297, 0.3999, 0.8383, 0.3948, 0.8383, 0.2627, 0.8554, 0.2644, 0.8554, 0.3965, 0.8038, 0.3969, 0.7866, 0.398, 0.7866, 0.2659, 0.8038, 0.2648, 0.8367, 0.4119, 0.8538, 0.4135, 0.8554, 0.3965, 0.8383, 0.3948, 0.8211, 0.2638, 0.8383, 0.2627, 0.8383, 0.3948, 0.8211, 0.3959, 0.8571, 0.2473, 0.8554, 0.2644, 0.8383, 0.2627, 0.84, 0.2456, 0.8038, 0.2648, 0.8211, 0.2638, 0.8211, 0.3959, 0.8038, 0.3969, 0.08118, 0.04012, 0.1566, 0.04012, 0.1568, 0.05003, 0.08139, 0.05003, 0.07149, 0.0498, 0.08139, 0.05003, 0.08116, 0.05993, 0.07126, 0.0597, 0.08139, 0.05003, 0.08116, 0.05993, 0.1566, 0.05993, 0.1568, 0.05003, 0.1568, 0.05003, 0.1667, 0.05025, 0.1665, 0.06015, 0.1566, 0.05993, 0.1566, 0.04012, 0.1564, 0.03022, 0.08098, 0.03022, 0.08118, 0.04012, 0.1562, 0.02032, 0.08077, 0.02032, 0.08098, 0.03022, 0.1564, 0.03022, 0.1506, 0.4294, 0.1504, 0.4393, 0.07496, 0.4393, 0.07518, 0.4295, 0.1506, 0.4493, 0.1504, 0.4393, 0.07496, 0.4393, 0.07516, 0.4493, 0.1508, 0.4196, 0.1607, 0.4198, 0.1605, 0.4297, 0.1506, 0.4294, 0.07541, 0.4196, 0.07518, 0.4295, 0.1506, 0.4294, 0.1508, 0.4196, 0.06551, 0.4193, 0.07541, 0.4196, 0.07518, 0.4295, 0.06528, 0.4292, 0.07516, 0.4493, 0.07494, 0.4592, 0.1504, 0.4592, 0.1506, 0.4493, 0.07657, 0.1523, 0.152, 0.1523, 0.1518, 0.1622, 0.07635, 0.1622, 0.06645, 0.162, 0.07635, 0.1622, 0.07613, 0.1721, 0.06623, 0.1719, 0.07635, 0.1622, 0.07613, 0.1721, 0.1516, 0.1721, 0.1518, 0.1622, 0.1518, 0.1622, 0.1617, 0.1624, 0.1615, 0.1723, 0.1516, 0.1721, 0.152, 0.1523, 0.1522, 0.1424, 0.0768, 0.1424, 0.07657, 0.1523, 0.1525, 0.1325, 0.07702, 0.1325, 0.0768, 0.1424, 0.1522, 0.1424, 0.0718, 0.3473, 0.1472, 0.3473, 0.1475, 0.3374, 0.07203, 0.3374, 0.07182, 0.3275, 0.07203, 0.3374, 0.1475, 0.3374, 0.1473, 0.3275, 0.07205, 0.3176, 0.06215, 0.3174, 0.06237, 0.3075, 0.07227, 0.3077, 0.1475, 0.3176, 0.1477, 0.3077, 0.07227, 0.3077, 0.07205, 0.3176, 0.1574, 0.3178, 0.1475, 0.3176, 0.1477, 0.3077, 0.1576, 0.3079, 0.1473, 0.3275, 0.07182, 0.3275, 0.07205, 0.3176, 0.1475, 0.3176, 0.1567, 0.09352, 0.08126, 0.09353, 0.08147, 0.1034, 0.1569, 0.1034, 0.1668, 0.1036, 0.1569, 0.1034, 0.1567, 0.1133, 0.1666, 0.1135, 0.1569, 0.1034, 0.1567, 0.1133, 0.08124, 0.1133, 0.08147, 0.1034, 0.08147, 0.1034, 0.07157, 0.1032, 0.07135, 0.1131, 0.08124, 0.1133, 0.08126, 0.09353, 0.08148, 0.08363, 0.1569, 0.08362, 0.1567, 0.09352, 0.08127, 0.07373, 0.1567, 0.07371, 0.1569, 0.08362, 0.08148, 0.08363, 0.07375, 0.2512, 0.0735, 0.2611, 0.1489, 0.2613, 0.1492, 0.2514, 0.07326, 0.271, 0.0735, 0.2611, 0.1489, 0.2613, 0.1487, 0.2712, 0.07357, 0.2413, 0.06367, 0.2415, 0.06385, 0.2514, 0.07375, 0.2512, 0.149, 0.2415, 0.1492, 0.2514, 0.07375, 0.2512, 0.07357, 0.2413, 0.1589, 0.2413, 0.149, 0.2415, 0.1492, 0.2514, 0.1591, 0.2512, 0.1487, 0.2712, 0.1489, 0.2811, 0.07344, 0.2809, 0.07326, 0.271, 0.07626, 0.3844, 0.1517, 0.3844, 0.1519, 0.3943, 0.07646, 0.3943, 0.06656, 0.3941, 0.07646, 0.3943, 0.07624, 0.4042, 0.06634, 0.404, 0.07646, 0.3943, 0.07624, 0.4042, 0.1517, 0.4042, 0.1519, 0.3943, 0.1519, 0.3943, 0.1618, 0.3945, 0.1616, 0.4044, 0.1517, 0.4042, 0.1517, 0.3844, 0.1515, 0.3745, 0.07605, 0.3745, 0.07626, 0.3844, 0.1517, 0.3646, 0.07627, 0.3646, 0.07605, 0.3745, 0.1515, 0.3745, 0.1503, 0.2163, 0.1501, 0.2064, 0.07467, 0.2062, 0.07485, 0.2161, 0.1503, 0.1965, 0.1501, 0.2064, 0.07467, 0.2062, 0.07492, 0.1963, 0.1505, 0.2262, 0.1604, 0.226, 0.1602, 0.2161, 0.1503, 0.2163, 0.07503, 0.226, 0.07485, 0.2161, 0.1503, 0.2163, 0.1505, 0.2262, 0.06513, 0.2262, 0.07503, 0.226, 0.07485, 0.2161, 0.06495, 0.2163, 0.07492, 0.1963, 0.07473, 0.1864, 0.1502, 0.1866, 0.1503, 0.1965, 0.5254, 0.4299, 0.5181, 0.4274, 0.5181, 0.3741, 0.5263, 0.3613, 0.5181, 0.4327, 0.5181, 0.4274, 0.5105, 0.4274, 0.5105, 0.4327, 0.5181, 0.4274, 0.5105, 0.4274, 0.5105, 0.3741, 0.5181, 0.3741, 0.5181, 0.3741, 0.5181, 0.3665, 0.5105, 0.3665, 0.5105, 0.3741, 0.5263, 0.3613, 0.5353, 0.3614, 0.5344, 0.4299, 0.5254, 0.4299, 0.5433, 0.3689, 0.5428, 0.4255, 0.5344, 0.4299, 0.5353, 0.3614, 0.5794, 0.2821, 0.5794, 0.3379, 0.5713, 0.3423, 0.5715, 0.2748, 0.5627, 0.2746, 0.5715, 0.2748, 0.5713, 0.3423, 0.5624, 0.3422, 0.5874, 0.2821, 0.5874, 0.2742, 0.5794, 0.2742, 0.5794, 0.2821, 0.5874, 0.3379, 0.5794, 0.3379, 0.5794, 0.2821, 0.5874, 0.2821, 0.5874, 0.3434, 0.5874, 0.3379, 0.5794, 0.3379, 0.5794, 0.3434, 0.5624, 0.3422, 0.5551, 0.3398, 0.5547, 0.2872, 0.5627, 0.2746, 0.6114, 0.4303, 0.6041, 0.4278, 0.6041, 0.3745, 0.6123, 0.3618, 0.6041, 0.4331, 0.6041, 0.4278, 0.5965, 0.4278, 0.5965, 0.4331, 0.6041, 0.4278, 0.5965, 0.4278, 0.5965, 0.3745, 0.6041, 0.3745, 0.6041, 0.3745, 0.6041, 0.3669, 0.5965, 0.3669, 0.5965, 0.3745, 0.6123, 0.3618, 0.6213, 0.362, 0.6204, 0.4305, 0.6114, 0.4303, 0.6293, 0.3695, 0.6288, 0.4261, 0.6204, 0.4305, 0.6213, 0.362, 0.5008, 0.3709, 0.5003, 0.4275, 0.492, 0.432, 0.4929, 0.3635, 0.4838, 0.3634, 0.4929, 0.3635, 0.492, 0.432, 0.483, 0.432, 0.4756, 0.3761, 0.4756, 0.3686, 0.4681, 0.3686, 0.4681, 0.3761, 0.4756, 0.4295, 0.4681, 0.4295, 0.4681, 0.3761, 0.4756, 0.3761, 0.4756, 0.4348, 0.4756, 0.4295, 0.4681, 0.4295, 0.4681, 0.4348, 0.483, 0.432, 0.4756, 0.4295, 0.4756, 0.3761, 0.4838, 0.3634, 0.4742, 0.3481, 0.467, 0.3457, 0.4665, 0.2932, 0.4745, 0.2806, 0.4992, 0.3492, 0.4992, 0.3436, 0.4913, 0.3436, 0.4913, 0.3492, 0.4992, 0.3436, 0.4913, 0.3436, 0.4913, 0.2879, 0.4992, 0.2879, 0.4992, 0.2879, 0.4992, 0.2799, 0.4913, 0.2799, 0.4913, 0.2879, 0.4745, 0.2806, 0.4834, 0.2805, 0.4831, 0.3481, 0.4742, 0.3481, 0.4913, 0.2879, 0.4913, 0.3436, 0.4831, 0.3481, 0.4834, 0.2805, 0.5768, 0.3729, 0.5768, 0.4287, 0.5686, 0.4332, 0.5689, 0.3656, 0.56, 0.3657, 0.5689, 0.3656, 0.5686, 0.4332, 0.5598, 0.4332, 0.5847, 0.3729, 0.5847, 0.365, 0.5768, 0.365, 0.5768, 0.3729, 0.5847, 0.4287, 0.5768, 0.4287, 0.5768, 0.3729, 0.5847, 0.3729, 0.5847, 0.4342, 0.5847, 0.4287, 0.5768, 0.4287, 0.5768, 0.4342, 0.5598, 0.4332, 0.5525, 0.4308, 0.5521, 0.3783, 0.56, 0.3657, 0.6166, 0.3453, 0.6092, 0.3428, 0.6092, 0.2895, 0.6174, 0.2768, 0.6092, 0.3481, 0.6092, 0.3428, 0.6017, 0.3428, 0.6017, 0.3481, 0.6092, 0.3428, 0.6017, 0.3428, 0.6017, 0.2895, 0.6092, 0.2895, 0.6092, 0.2895, 0.6092, 0.2819, 0.6017, 0.2819, 0.6017, 0.2895, 0.6174, 0.2768, 0.6265, 0.277, 0.6256, 0.3455, 0.6166, 0.3453, 0.6344, 0.2845, 0.6339, 0.3411, 0.6256, 0.3455, 0.6265, 0.277, 0.5436, 0.2875, 0.5431, 0.3441, 0.5348, 0.3486, 0.5357, 0.28, 0.5266, 0.2798, 0.5357, 0.28, 0.5348, 0.3486, 0.5258, 0.3484, 0.5184, 0.2925, 0.5184, 0.285, 0.5109, 0.285, 0.5109, 0.2925, 0.5184, 0.3459, 0.5109, 0.3459, 0.5109, 0.2925, 0.5184, 0.2925, 0.5184, 0.3512, 0.5184, 0.3459, 0.5109, 0.3459, 0.5109, 0.3512, 0.5258, 0.3484, 0.5184, 0.3459, 0.5184, 0.2925, 0.5266, 0.2798, 0.3179, 0.6973, 0.3179, 0.8075, 0.2078, 0.8075, 0.2078, 0.6973, 0.9252, 0.3337, 0.9369, 0.3305, 0.9284, 0.3392, 0.934, 0.3187, 0.9369, 0.3305, 0.9284, 0.3218, 0.9284, 0.3392, 0.9369, 0.3305, 0.934, 0.3423, 0.9284, 0.3218, 0.9369, 0.3305, 0.9252, 0.3273, 0.9252, 0.3273, 0.9369, 0.3305, 0.9252, 0.3337, 0.9093, 0.03391, 0.9093, 0.03392, 0.9093, 0.03394, 0.9093, 0.03395, 0.9092, 0.03393, 0.8884, 0.2049, 0.8971, 0.2134, 0.8853, 0.2105, 0.9058, 0.2049, 0.8971, 0.2134, 0.9003, 0.2016, 0.9089, 0.2105, 0.8971, 0.2134, 0.9058, 0.2049, 0.9003, 0.2016, 0.8971, 0.2134, 0.8939, 0.2016, 0.8939, 0.2016, 0.8971, 0.2134, 0.8884, 0.2049, 0.9097, 0.03428, 0.9098, 0.03429, 0.9098, 0.03431, 0.9097, 0.03431, 0.9097, 0.03429, 0.9369, 0.3708, 0.9398, 0.3826, 0.9313, 0.3739, 0.928, 0.3794, 0.9398, 0.3826, 0.928, 0.3858, 0.9313, 0.3739, 0.9398, 0.3826, 0.928, 0.3794, 0.928, 0.3858, 0.9398, 0.3826, 0.9313, 0.3913, 0.9313, 0.3913, 0.9398, 0.3826, 0.9369, 0.3944, 0.9095, 0.03413, 0.9095, 0.03413, 0.9095, 0.0341, 0.9095, 0.0341, 0.9095, 0.03412, 0.9725, 0.106, 0.9754, 0.1178, 0.9669, 0.1091, 0.9636, 0.1146, 0.9754, 0.1178, 0.9636, 0.121, 0.9669, 0.1091, 0.9754, 0.1178, 0.9636, 0.1146, 0.9636, 0.121, 0.9754, 0.1178, 0.9669, 0.1265, 0.9669, 0.1265, 0.9754, 0.1178, 0.9725, 0.1296, 0.9097, 0.03436, 0.9096, 0.03434, 0.9096, 0.03432, 0.9097, 0.03432, 0.9097, 0.03434, 0.9352, 0.1667, 0.9234, 0.1696, 0.9321, 0.1612, 0.9266, 0.1579, 0.9234, 0.1696, 0.9202, 0.1579, 0.9321, 0.1612, 0.9234, 0.1696, 0.9266, 0.1579, 0.9202, 0.1579, 0.9234, 0.1696, 0.9147, 0.1612, 0.9147, 0.1612, 0.9234, 0.1696, 0.9116, 0.1667, 0.9096, 0.03431, 0.9096, 0.0343, 0.9096, 0.03428, 0.9096, 0.03427, 0.9096, 0.03429, 0.9291, 0.1009, 0.9204, 0.1094, 0.9236, 0.09767, 0.9172, 0.09767, 0.9204, 0.1094, 0.9117, 0.1009, 0.9236, 0.09767, 0.9204, 0.1094, 0.9172, 0.09767, 0.9117, 0.1009, 0.9204, 0.1094, 0.9086, 0.1065, 0.9322, 0.1065, 0.9204, 0.1094, 0.9291, 0.1009, 0.9097, 0.03419, 0.9097, 0.03419, 0.9097, 0.03417, 0.9097, 0.03416, 0.9097, 0.03417, 0.9044, 0.09966, 0.8957, 0.1081, 0.8989, 0.09642, 0.8925, 0.09642, 0.8957, 0.1081, 0.887, 0.09966, 0.8989, 0.09642, 0.8957, 0.1081, 0.8925, 0.09642, 0.887, 0.09966, 0.8957, 0.1081, 0.8839, 0.1052, 0.9075, 0.1052, 0.8957, 0.1081, 0.9044, 0.09966, 0.9094, 0.03421, 0.9094, 0.03419, 0.9094, 0.03417, 0.9094, 0.03419, 0.9094, 0.03421, 0.9669, 0.1327, 0.9754, 0.1414, 0.9636, 0.1382, 0.9636, 0.1446, 0.9754, 0.1414, 0.9669, 0.1501, 0.9636, 0.1382, 0.9754, 0.1414, 0.9636, 0.1446, 0.9669, 0.1501, 0.9754, 0.1414, 0.9725, 0.1532, 0.9725, 0.1296, 0.9754, 0.1414, 0.9669, 0.1327, 0.9095, 0.03425, 0.9095, 0.03423, 0.9095, 0.03421, 0.9095, 0.03422, 0.9095, 0.03424, 0.9669, 0.2979, 0.9754, 0.3066, 0.9636, 0.3035, 0.9636, 0.3098, 0.9754, 0.3066, 0.9669, 0.3153, 0.9636, 0.3035, 0.9754, 0.3066, 0.9636, 0.3098, 0.9669, 0.3153, 0.9754, 0.3066, 0.9725, 0.3184, 0.9725, 0.2948, 0.9754, 0.3066, 0.9669, 0.2979, 0.9096, 0.03418, 0.9096, 0.03416, 0.9096, 0.03416, 0.9097, 0.03418, 0.9096, 0.03419, 0.9636, 0.2798, 0.9754, 0.283, 0.9636, 0.2862, 0.9669, 0.2917, 0.9754, 0.283, 0.9725, 0.2948, 0.9636, 0.2862, 0.9754, 0.283, 0.9669, 0.2917, 0.9725, 0.2712, 0.9754, 0.283, 0.9669, 0.2743, 0.9669, 0.2743, 0.9754, 0.283, 0.9636, 0.2798, 0.9096, 0.03434, 0.9096, 0.03432, 0.9096, 0.03434, 0.9096, 0.03436, 0.9096, 0.03436, 0.9593, 0.09755, 0.9476, 0.09436, 0.9593, 0.09116, 0.9561, 0.08566, 0.9476, 0.09436, 0.9505, 0.08256, 0.9593, 0.09116, 0.9476, 0.09436, 0.9561, 0.08566, 0.9505, 0.1062, 0.9476, 0.09436, 0.9561, 0.1031, 0.9561, 0.1031, 0.9476, 0.09436, 0.9593, 0.09755, 0.9093, 0.03418, 0.9093, 0.03416, 0.9093, 0.03416, 0.9094, 0.03418, 0.9093, 0.03419, 0.9248, 0.1116, 0.9216, 0.1233, 0.9184, 0.1116, 0.9129, 0.1148, 0.9216, 0.1233, 0.9098, 0.1204, 0.9184, 0.1116, 0.9216, 0.1233, 0.9129, 0.1148, 0.9334, 0.1204, 0.9216, 0.1233, 0.9303, 0.1148, 0.9303, 0.1148, 0.9216, 0.1233, 0.9248, 0.1116, 0.9095, 0.03383, 0.9095, 0.03385, 0.9095, 0.03386, 0.9095, 0.03385, 0.9095, 0.03383, 0.8967, 0.04659, 0.8935, 0.05832, 0.8903, 0.04659, 0.8848, 0.04983, 0.8935, 0.05832, 0.8817, 0.05542, 0.8903, 0.04659, 0.8935, 0.05832, 0.8848, 0.04983, 0.9053, 0.05542, 0.8935, 0.05832, 0.9022, 0.04983, 0.9022, 0.04983, 0.8935, 0.05832, 0.8967, 0.04659, 0.9097, 0.03434, 0.9097, 0.03432, 0.9097, 0.03433, 0.9097, 0.03435, 0.9097, 0.03436, 0.9754, 0.2626, 0.9636, 0.2594, 0.9754, 0.2562, 0.9721, 0.2507, 0.9636, 0.2594, 0.9665, 0.2476, 0.9754, 0.2562, 0.9636, 0.2594, 0.9721, 0.2507, 0.9665, 0.2712, 0.9636, 0.2594, 0.9721, 0.2681, 0.9721, 0.2681, 0.9636, 0.2594, 0.9754, 0.2626, 0.9095, 0.03428, 0.9095, 0.03427, 0.9096, 0.03429, 0.9095, 0.03431, 0.9095, 0.0343, 0.8902, 0.06276, 0.8934, 0.07449, 0.8847, 0.066, 0.9052, 0.07159, 0.8934, 0.07449, 0.9021, 0.066, 0.8847, 0.066, 0.8934, 0.07449, 0.8816, 0.07159, 0.9021, 0.066, 0.8934, 0.07449, 0.8966, 0.06276, 0.8966, 0.06276, 0.8934, 0.07449, 0.8902, 0.06276, 0.9097, 0.03416, 0.9098, 0.03416, 0.9098, 0.03418, 0.9098, 0.03419, 0.9097, 0.03418, 0.8888, 0.1307, 0.8975, 0.1392, 0.8857, 0.1363, 0.9062, 0.1307, 0.8975, 0.1392, 0.9007, 0.1275, 0.9093, 0.1363, 0.8975, 0.1392, 0.9062, 0.1307, 0.9007, 0.1275, 0.8975, 0.1392, 0.8943, 0.1275, 0.8943, 0.1275, 0.8975, 0.1392, 0.8888, 0.1307, 0.9097, 0.03415, 0.9097, 0.03417, 0.9097, 0.03418, 0.9097, 0.03416, 0.9097, 0.03414, 0.9142, 0.1759, 0.9229, 0.1844, 0.9111, 0.1815, 0.9316, 0.1759, 0.9229, 0.1844, 0.9261, 0.1727, 0.9347, 0.1815, 0.9229, 0.1844, 0.9316, 0.1759, 0.9261, 0.1727, 0.9229, 0.1844, 0.9197, 0.1727, 0.9197, 0.1727, 0.9229, 0.1844, 0.9142, 0.1759, 0.9097, 0.03419, 0.9097, 0.03419, 0.9097, 0.03417, 0.9097, 0.03416, 0.9097, 0.03417, 0.9499, 0.07952, 0.947, 0.06772, 0.9555, 0.07642, 0.9587, 0.07092, 0.947, 0.06772, 0.9587, 0.06453, 0.9555, 0.07642, 0.947, 0.06772, 0.9587, 0.07092, 0.9587, 0.06453, 0.947, 0.06772, 0.9555, 0.05902, 0.9555, 0.05902, 0.947, 0.06772, 0.9499, 0.05592, 0.9093, 0.03419, 0.9093, 0.03418, 0.9093, 0.03416, 0.9093, 0.03416, 0.9093, 0.03418, 0.9507, 0.1604, 0.9478, 0.1486, 0.9563, 0.1573, 0.9596, 0.1518, 0.9478, 0.1486, 0.9596, 0.1454, 0.9563, 0.1573, 0.9478, 0.1486, 0.9596, 0.1518, 0.9596, 0.1454, 0.9478, 0.1486, 0.9563, 0.1399, 0.9563, 0.1399, 0.9478, 0.1486, 0.9507, 0.1368, 0.9097, 0.03431, 0.9097, 0.0343, 0.9097, 0.03428, 0.9097, 0.03428, 0.9097, 0.0343, 0.9329, 0.1363, 0.9211, 0.1392, 0.9298, 0.1307, 0.9243, 0.1275, 0.9211, 0.1392, 0.9179, 0.1275, 0.9298, 0.1307, 0.9211, 0.1392, 0.9243, 0.1275, 0.9179, 0.1275, 0.9211, 0.1392, 0.9124, 0.1307, 0.9124, 0.1307, 0.9211, 0.1392, 0.9093, 0.1363, 0.9096, 0.03433, 0.9095, 0.03434, 0.9095, 0.03433, 0.9095, 0.03431, 0.9096, 0.03431, 0.932, 0.2047, 0.9233, 0.2132, 0.9265, 0.2014, 0.9201, 0.2014, 0.9233, 0.2132, 0.9146, 0.2047, 0.9265, 0.2014, 0.9233, 0.2132, 0.9201, 0.2014, 0.9146, 0.2047, 0.9233, 0.2132, 0.9115, 0.2103, 0.9351, 0.2103, 0.9233, 0.2132, 0.932, 0.2047, 0.9093, 0.03412, 0.9092, 0.03411, 0.9093, 0.03409, 0.9093, 0.03409, 0.9093, 0.03412, 0.9669, 0.1799, 0.9754, 0.1886, 0.9636, 0.1854, 0.9636, 0.1918, 0.9754, 0.1886, 0.9669, 0.1973, 0.9636, 0.1854, 0.9754, 0.1886, 0.9636, 0.1918, 0.9669, 0.1973, 0.9754, 0.1886, 0.9725, 0.2004, 0.9725, 0.1768, 0.9754, 0.1886, 0.9669, 0.1799, 0.9093, 0.0342, 0.9092, 0.03419, 0.9092, 0.03417, 0.9093, 0.03416, 0.9093, 0.03418, 0.9754, 0.09741, 0.9636, 0.09421, 0.9754, 0.09102, 0.9721, 0.08551, 0.9636, 0.09421, 0.9665, 0.08241, 0.9754, 0.09102, 0.9636, 0.09421, 0.9721, 0.08551, 0.9665, 0.106, 0.9636, 0.09421, 0.9721, 0.1029, 0.9721, 0.1029, 0.9636, 0.09421, 0.9754, 0.09741, 0.9096, 0.03418, 0.9096, 0.03416, 0.9096, 0.03416, 0.9096, 0.03418, 0.9096, 0.03419, 0.9369, 0.2781, 0.9252, 0.2749, 0.9369, 0.2717, 0.9337, 0.2662, 0.9252, 0.2749, 0.9281, 0.2631, 0.9369, 0.2717, 0.9252, 0.2749, 0.9337, 0.2662, 0.9281, 0.2867, 0.9252, 0.2749, 0.9337, 0.2836, 0.9337, 0.2836, 0.9252, 0.2749, 0.9369, 0.2781, 0.9098, 0.03426, 0.9098, 0.03424, 0.9098, 0.03426, 0.9098, 0.03428, 0.9098, 0.03428, 0.9754, 0.3807, 0.9636, 0.3775, 0.9754, 0.3743, 0.9721, 0.3688, 0.9636, 0.3775, 0.9665, 0.3657, 0.9754, 0.3743, 0.9636, 0.3775, 0.9721, 0.3688, 0.9665, 0.3893, 0.9636, 0.3775, 0.9721, 0.3862, 0.9721, 0.3862, 0.9636, 0.3775, 0.9754, 0.3807, 0.9096, 0.03416, 0.9097, 0.03414, 0.9097, 0.03415, 0.9097, 0.03417, 0.9097, 0.03418, 0.9636, 0.209, 0.9754, 0.2122, 0.9636, 0.2154, 0.9669, 0.2209, 0.9754, 0.2122, 0.9725, 0.224, 0.9636, 0.2154, 0.9754, 0.2122, 0.9669, 0.2209, 0.9725, 0.2004, 0.9754, 0.2122, 0.9669, 0.2035, 0.9669, 0.2035, 0.9754, 0.2122, 0.9636, 0.209, 0.9094, 0.03416, 0.9094, 0.03417, 0.9094, 0.03419, 0.9094, 0.03419, 0.9094, 0.03417, 0.9754, 0.239, 0.9636, 0.2358, 0.9754, 0.2326, 0.9721, 0.2271, 0.9636, 0.2358, 0.9665, 0.224, 0.9754, 0.2326, 0.9636, 0.2358, 0.9721, 0.2271, 0.9665, 0.2476, 0.9636, 0.2358, 0.9721, 0.2445, 0.9721, 0.2445, 0.9636, 0.2358, 0.9754, 0.239, 0.9092, 0.03396, 0.9093, 0.03395, 0.9093, 0.03395, 0.9093, 0.03397, 0.9093, 0.03398, 0.9007, 0.1598, 0.8975, 0.1715, 0.8943, 0.1598, 0.8888, 0.163, 0.8975, 0.1715, 0.8857, 0.1686, 0.8943, 0.1598, 0.8975, 0.1715, 0.8888, 0.163, 0.9093, 0.1686, 0.8975, 0.1715, 0.9062, 0.163, 0.9062, 0.163, 0.8975, 0.1715, 0.9007, 0.1598, 0.9095, 0.03381, 0.9095, 0.03379, 0.9095, 0.03379, 0.9095, 0.03381, 0.9095, 0.03383, 0.9668, 0.05237, 0.9639, 0.04057, 0.9724, 0.04927, 0.9756, 0.04376, 0.9639, 0.04057, 0.9756, 0.03737, 0.9724, 0.04927, 0.9639, 0.04057, 0.9756, 0.04376, 0.9756, 0.03737, 0.9639, 0.04057, 0.9724, 0.03187, 0.9724, 0.03187, 0.9639, 0.04057, 0.9668, 0.02877, 0.9097, 0.03436, 0.9097, 0.03436, 0.9097, 0.03434, 0.9097, 0.03432, 0.9097, 0.03434, 0.948, 0.3925, 0.9451, 0.3807, 0.9536, 0.3894, 0.9568, 0.3839, 0.9451, 0.3807, 0.9568, 0.3775, 0.9536, 0.3894, 0.9451, 0.3807, 0.9568, 0.3839, 0.9568, 0.3775, 0.9451, 0.3807, 0.9536, 0.372, 0.9536, 0.372, 0.9451, 0.3807, 0.948, 0.3689, 0.9095, 0.03407, 0.9095, 0.03405, 0.9095, 0.03404, 0.9096, 0.03405, 0.9096, 0.03407, 0.9566, 0.05, 0.9481, 0.0413, 0.9598, 0.04449, 0.9598, 0.0381, 0.9481, 0.0413, 0.9566, 0.0326, 0.9598, 0.04449, 0.9481, 0.0413, 0.9598, 0.0381, 0.9566, 0.0326, 0.9481, 0.0413, 0.951, 0.02949, 0.951, 0.0531, 0.9481, 0.0413, 0.9566, 0.05, 0.9094, 0.0342, 0.9094, 0.03421, 0.9094, 0.0342, 0.9094, 0.03417, 0.9094, 0.03417, 0.9314, 0.1467, 0.9227, 0.1552, 0.9259, 0.1434, 0.9195, 0.1434, 0.9227, 0.1552, 0.914, 0.1467, 0.9259, 0.1434, 0.9227, 0.1552, 0.9195, 0.1434, 0.914, 0.1467, 0.9227, 0.1552, 0.9109, 0.1523, 0.9345, 0.1523, 0.9227, 0.1552, 0.9314, 0.1467, 0.9093, 0.03409, 0.9092, 0.03407, 0.9093, 0.03405, 0.9093, 0.03406, 0.9093, 0.03408, 0.9035, 0.08437, 0.8948, 0.09286, 0.898, 0.08113, 0.8916, 0.08113, 0.8948, 0.09286, 0.8861, 0.08437, 0.898, 0.08113, 0.8948, 0.09286, 0.8916, 0.08113, 0.8861, 0.08437, 0.8948, 0.09286, 0.883, 0.08996, 0.9066, 0.08996, 0.8948, 0.09286, 0.9035, 0.08437, 0.9093, 0.03421, 0.9093, 0.0342, 0.9093, 0.03417, 0.9093, 0.03417, 0.9093, 0.0342, 0.8998, 0.1743, 0.8966, 0.186, 0.8934, 0.1743, 0.8879, 0.1775, 0.8966, 0.186, 0.8848, 0.1831, 0.8934, 0.1743, 0.8966, 0.186, 0.8879, 0.1775, 0.9084, 0.1831, 0.8966, 0.186, 0.9053, 0.1775, 0.9053, 0.1775, 0.8966, 0.186, 0.8998, 0.1743, 0.9095, 0.03403, 0.9095, 0.03403, 0.9095, 0.03404, 0.9095, 0.03406, 0.9095, 0.03406, 0.9311, 0.0825, 0.9224, 0.09099, 0.9256, 0.07926, 0.9192, 0.07926, 0.9224, 0.09099, 0.9137, 0.0825, 0.9256, 0.07926, 0.9224, 0.09099, 0.9192, 0.07926, 0.9137, 0.0825, 0.9224, 0.09099, 0.9106, 0.08809, 0.9342, 0.08809, 0.9224, 0.09099, 0.9311, 0.0825, 0.9094, 0.03398, 0.9094, 0.034, 0.9094, 0.03402, 0.9094, 0.03402, 0.9093, 0.034, 0.9568, 0.313, 0.9451, 0.3099, 0.9568, 0.3067, 0.9536, 0.3012, 0.9451, 0.3099, 0.948, 0.298, 0.9568, 0.3067, 0.9451, 0.3099, 0.9536, 0.3012, 0.948, 0.3217, 0.9451, 0.3099, 0.9536, 0.3186, 0.9536, 0.3186, 0.9451, 0.3099, 0.9568, 0.313, 0.9093, 0.03402, 0.9093, 0.03402, 0.9093, 0.03405, 0.9093, 0.03405, 0.9092, 0.03403, 0.9429, 0.2611, 0.9546, 0.2579, 0.9462, 0.2666, 0.9517, 0.2461, 0.9546, 0.2579, 0.9462, 0.2492, 0.9462, 0.2666, 0.9546, 0.2579, 0.9517, 0.2697, 0.9462, 0.2492, 0.9546, 0.2579, 0.9429, 0.2547, 0.9429, 0.2547, 0.9546, 0.2579, 0.9429, 0.2611, 0.9098, 0.03415, 0.9098, 0.03417, 0.9097, 0.03418, 0.9097, 0.03416, 0.9097, 0.03414, 0.9424, 0.2354, 0.9541, 0.2322, 0.9456, 0.2409, 0.9512, 0.2204, 0.9541, 0.2322, 0.9456, 0.2235, 0.9456, 0.2409, 0.9541, 0.2322, 0.9512, 0.244, 0.9456, 0.2235, 0.9541, 0.2322, 0.9424, 0.229, 0.9424, 0.229, 0.9541, 0.2322, 0.9424, 0.2354, 0.9096, 0.03416, 0.9096, 0.03418, 0.9096, 0.03417, 0.9096, 0.03415, 0.9096, 0.03414, 0.9636, 0.3334, 0.9754, 0.3302, 0.9669, 0.3389, 0.9725, 0.3184, 0.9754, 0.3302, 0.9669, 0.3215, 0.9669, 0.3389, 0.9754, 0.3302, 0.9725, 0.3421, 0.9669, 0.3215, 0.9754, 0.3302, 0.9636, 0.3271, 0.9636, 0.3271, 0.9754, 0.3302, 0.9636, 0.3334, 0.9094, 0.03418, 0.9094, 0.03419, 0.9094, 0.03418, 0.9094, 0.03416, 0.9094, 0.03416, 0.9435, 0.2873, 0.9553, 0.2841, 0.9468, 0.2928, 0.9524, 0.2723, 0.9553, 0.2841, 0.9468, 0.2754, 0.9468, 0.2928, 0.9553, 0.2841, 0.9524, 0.2959, 0.9468, 0.2754, 0.9553, 0.2841, 0.9435, 0.2809, 0.9435, 0.2809, 0.9553, 0.2841, 0.9435, 0.2873, 0.9095, 0.03416, 0.9095, 0.03417, 0.9095, 0.03419, 0.9095, 0.03419, 0.9095, 0.03417, 0.9451, 0.3603, 0.9568, 0.3571, 0.9483, 0.3658, 0.9539, 0.3453, 0.9568, 0.3571, 0.9483, 0.3484, 0.9483, 0.3658, 0.9568, 0.3571, 0.9539, 0.3689, 0.9483, 0.3484, 0.9568, 0.3571, 0.9451, 0.3539, 0.9451, 0.3539, 0.9568, 0.3571, 0.9451, 0.3603, 0.9095, 0.03408, 0.9095, 0.0341, 0.9095, 0.03409, 0.9095, 0.03407, 0.9095, 0.03406, 0.9274, 0.3059, 0.9391, 0.3027, 0.9307, 0.3114, 0.9362, 0.2909, 0.9391, 0.3027, 0.9307, 0.294, 0.9307, 0.3114, 0.9391, 0.3027, 0.9362, 0.3145, 0.9307, 0.294, 0.9391, 0.3027, 0.9274, 0.2995, 0.9274, 0.2995, 0.9391, 0.3027, 0.9274, 0.3059, 0.9098, 0.03431, 0.9098, 0.03431, 0.9098, 0.03429, 0.9098, 0.03428, 0.9098, 0.03429, 0.9694, 0.05581, 0.9723, 0.06761, 0.9638, 0.05891, 0.9606, 0.06441, 0.9723, 0.06761, 0.9606, 0.0708, 0.9638, 0.05891, 0.9723, 0.06761, 0.9606, 0.06441, 0.9606, 0.0708, 0.9723, 0.06761, 0.9638, 0.07631, 0.9638, 0.07631, 0.9723, 0.06761, 0.9694, 0.07941, 0.9095, 0.03419, 0.9094, 0.03419, 0.9094, 0.03417, 0.9095, 0.03416, 0.9095, 0.03417, 0.9354, 0.3441, 0.9383, 0.3559, 0.9298, 0.3472, 0.9266, 0.3527, 0.9383, 0.3559, 0.9266, 0.3591, 0.9298, 0.3472, 0.9383, 0.3559, 0.9266, 0.3527, 0.9266, 0.3591, 0.9383, 0.3559, 0.9298, 0.3646, 0.9298, 0.3646, 0.9383, 0.3559, 0.9354, 0.3677, 0.9093, 0.0342, 0.9093, 0.03417, 0.9093, 0.03417, 0.9094, 0.0342, 0.9093, 0.03421, 0.9504, 0.1919, 0.9533, 0.2037, 0.9448, 0.195, 0.9415, 0.2005, 0.9533, 0.2037, 0.9415, 0.2069, 0.9448, 0.195, 0.9533, 0.2037, 0.9415, 0.2005, 0.9415, 0.2069, 0.9533, 0.2037, 0.9448, 0.2124, 0.9448, 0.2124, 0.9533, 0.2037, 0.9504, 0.2155, 0.9096, 0.03436, 0.9096, 0.03434, 0.9096, 0.03432, 0.9096, 0.03432, 0.9096, 0.03434, 0.9052, 0.1472, 0.8965, 0.1557, 0.8997, 0.144, 0.8933, 0.144, 0.8965, 0.1557, 0.8878, 0.1472, 0.8997, 0.144, 0.8965, 0.1557, 0.8933, 0.144, 0.8878, 0.1472, 0.8965, 0.1557, 0.8847, 0.1528, 0.9083, 0.1528, 0.8965, 0.1557, 0.9052, 0.1472, 0.9096, 0.03426, 0.9096, 0.03425, 0.9096, 0.03423, 0.9096, 0.03422, 0.9096, 0.03424, 0.9052, 0.1906, 0.8965, 0.1991, 0.8996, 0.1874, 0.8933, 0.1874, 0.8965, 0.1991, 0.8878, 0.1906, 0.8996, 0.1874, 0.8965, 0.1991, 0.8933, 0.1874, 0.8878, 0.1906, 0.8965, 0.1991, 0.8847, 0.1962, 0.9083, 0.1962, 0.8965, 0.1991, 0.9052, 0.1906, 0.9095, 0.03421, 0.9095, 0.03419, 0.9095, 0.03418, 0.9095, 0.03418, 0.9095, 0.0342, 0.9319, 0.06401, 0.9232, 0.07249, 0.9264, 0.06076, 0.92, 0.06076, 0.9232, 0.07249, 0.9145, 0.06401, 0.9264, 0.06076, 0.9232, 0.07249, 0.92, 0.06076, 0.9145, 0.06401, 0.9232, 0.07249, 0.9114, 0.06959, 0.935, 0.06959, 0.9232, 0.07249, 0.9319, 0.06401, 0.9095, 0.03416, 0.9095, 0.03416, 0.9095, 0.03418, 0.9095, 0.03419, 0.9095, 0.03418, 0.9754, 0.357, 0.9636, 0.3539, 0.9754, 0.3507, 0.9721, 0.3452, 0.9636, 0.3539, 0.9665, 0.3421, 0.9754, 0.3507, 0.9636, 0.3539, 0.9721, 0.3452, 0.9665, 0.3657, 0.9636, 0.3539, 0.9721, 0.3626, 0.9721, 0.3626, 0.9636, 0.3539, 0.9754, 0.357, 0.9094, 0.03412, 0.9094, 0.03413, 0.9094, 0.03416, 0.9094, 0.03416, 0.9094, 0.03413, 0.9754, 0.1682, 0.9636, 0.165, 0.9754, 0.1618, 0.9721, 0.1563, 0.9636, 0.165, 0.9665, 0.1532, 0.9754, 0.1618, 0.9636, 0.165, 0.9721, 0.1563, 0.9665, 0.1768, 0.9636, 0.165, 0.9721, 0.1737, 0.9721, 0.1737, 0.9636, 0.165, 0.9754, 0.1682, 0.9095, 0.03426, 0.9095, 0.03428, 0.9095, 0.0343, 0.9095, 0.03429, 0.9095, 0.03427, 0.9246, 0.04508, 0.9214, 0.0568, 0.9182, 0.04508, 0.9127, 0.04832, 0.9214, 0.0568, 0.9096, 0.05391, 0.9182, 0.04508, 0.9214, 0.0568, 0.9127, 0.04832, 0.9332, 0.05391, 0.9214, 0.0568, 0.9301, 0.04832, 0.9301, 0.04832, 0.9214, 0.0568, 0.9246, 0.04508, 0.9096, 0.03384, 0.9096, 0.03386, 0.9096, 0.03386, 0.9096, 0.03384, 0.9096, 0.03383, 0.8916, 0.1134, 0.8948, 0.1251, 0.8861, 0.1166, 0.9066, 0.1222, 0.8948, 0.1251, 0.9035, 0.1166, 0.8861, 0.1166, 0.8948, 0.1251, 0.883, 0.1222, 0.9035, 0.1166, 0.8948, 0.1251, 0.898, 0.1134, 0.898, 0.1134, 0.8948, 0.1251, 0.8916, 0.1134, 0.9096, 0.0338, 0.9096, 0.03382, 0.9096, 0.03382, 0.9096, 0.0338, 0.9096, 0.03379, 0.9585, 0.1179, 0.9468, 0.1211, 0.9553, 0.1124, 0.9497, 0.1329, 0.9468, 0.1211, 0.9553, 0.1298, 0.9553, 0.1124, 0.9468, 0.1211, 0.9497, 0.1093, 0.9553, 0.1298, 0.9468, 0.1211, 0.9585, 0.1243, 0.9585, 0.1243, 0.9468, 0.1211, 0.9585, 0.1179, 0.9093, 0.03414, 0.9093, 0.03416, 0.9092, 0.03415, 0.9092, 0.03413, 0.9093, 0.03412, 0.9451, 0.3366, 0.9568, 0.3335, 0.9483, 0.3422, 0.9539, 0.3217, 0.9568, 0.3335, 0.9483, 0.3248, 0.9483, 0.3422, 0.9568, 0.3335, 0.9539, 0.3453, 0.9483, 0.3248, 0.9568, 0.3335, 0.9451, 0.3303, 0.9451, 0.3303, 0.9568, 0.3335, 0.9451, 0.3366, 0.9096, 0.03416, 0.9096, 0.03417, 0.9096, 0.03419, 0.9096, 0.03419, 0.9095, 0.03417, 0.9412, 0.1803, 0.953, 0.1771, 0.9445, 0.1858, 0.9501, 0.1653, 0.953, 0.1771, 0.9445, 0.1684, 0.9445, 0.1858, 0.953, 0.1771, 0.9501, 0.1889, 0.9445, 0.1684, 0.953, 0.1771, 0.9412, 0.1739, 0.9412, 0.1739, 0.953, 0.1771, 0.9412, 0.1803, 0.9095, 0.03433, 0.9095, 0.03434, 0.9095, 0.03432, 0.9095, 0.0343, 0.9095, 0.03431, 0.9138, 0.1907, 0.9225, 0.1991, 0.9107, 0.1963, 0.9312, 0.1907, 0.9225, 0.1991, 0.9257, 0.1874, 0.9343, 0.1963, 0.9225, 0.1991, 0.9312, 0.1907, 0.9257, 0.1874, 0.9225, 0.1991, 0.9193, 0.1874, 0.9193, 0.1874, 0.9225, 0.1991, 0.9138, 0.1907, 0.9093, 0.03401, 0.9093, 0.03402, 0.9092, 0.034, 0.9093, 0.03398, 0.9093, 0.03399, 0.2406, 0.8308, 0.2406, 0.8282, 0.2609, 0.829, 0.2608, 0.8315, 0.01514, 0.8281, 0.01449, 0.825, 0.04025, 0.8238, 0.04026, 0.8272, 0.2195, 0.8302, 0.2195, 0.8274, 0.2406, 0.8282, 0.2406, 0.8308, 0.3366, 0.8338, 0.3367, 0.8314, 0.3547, 0.8327, 0.3542, 0.8349, 0.1494, 0.8285, 0.1494, 0.8253, 0.1741, 0.8261, 0.1741, 0.8292, 0.1974, 0.8296, 0.1975, 0.8267, 0.2195, 0.8274, 0.2195, 0.8302, 0.3175, 0.833, 0.3176, 0.8305, 0.3367, 0.8314, 0.3366, 0.8338, 0.1236, 0.8279, 0.1236, 0.8245, 0.1494, 0.8253, 0.1494, 0.8285, 0.1974, 0.8296, 0.1975, 0.8267, 0.1741, 0.8261, 0.1741, 0.8292, 0.2986, 0.8328, 0.2987, 0.8305, 0.3176, 0.8305, 0.3175, 0.833, 0.09665, 0.8273, 0.09664, 0.8238, 0.1236, 0.8245, 0.1236, 0.8279, 0.2802, 0.8322, 0.2802, 0.8298, 0.2987, 0.8305, 0.2986, 0.8328, 0.06828, 0.8269, 0.06828, 0.8232, 0.09664, 0.8238, 0.09665, 0.8273, 0.2608, 0.8315, 0.2609, 0.829, 0.2802, 0.8298, 0.2802, 0.8322, 0.04026, 0.8272, 0.04025, 0.8238, 0.06828, 0.8232, 0.06828, 0.8269, 0.2406, 0.8368, 0.2608, 0.8372, 0.2607, 0.8398, 0.2405, 0.8395, 0.01516, 0.835, 0.04058, 0.8353, 0.04066, 0.8387, 0.01458, 0.8381, 0.2195, 0.8364, 0.2406, 0.8368, 0.2405, 0.8395, 0.2194, 0.8393, 0.3365, 0.8393, 0.354, 0.8397, 0.3543, 0.8418, 0.3364, 0.8416, 0.1494, 0.8358, 0.174, 0.8361, 0.1739, 0.8392, 0.1493, 0.8391, 0.1974, 0.8362, 0.2195, 0.8364, 0.2194, 0.8393, 0.1973, 0.8392, 0.3175, 0.8386, 0.3365, 0.8393, 0.3364, 0.8416, 0.3174, 0.8412, 0.1236, 0.8355, 0.1494, 0.8358, 0.1493, 0.8391, 0.1235, 0.839, 0.1974, 0.8362, 0.174, 0.8361, 0.1739, 0.8392, 0.1973, 0.8392, 0.2986, 0.8382, 0.3175, 0.8386, 0.3174, 0.8412, 0.2985, 0.8404, 0.09669, 0.8353, 0.1236, 0.8355, 0.1235, 0.839, 0.09658, 0.8388, 0.2801, 0.8377, 0.2986, 0.8382, 0.2985, 0.8404, 0.28, 0.8401, 0.06843, 0.8351, 0.09669, 0.8353, 0.09658, 0.8388, 0.06842, 0.839, 0.2608, 0.8372, 0.2801, 0.8377, 0.28, 0.8401, 0.2607, 0.8398, 0.04058, 0.8353, 0.06843, 0.8351, 0.06842, 0.839, 0.04066, 0.8387, 0.1493, 0.8391, 0.1739, 0.8392, 0.174, 0.8467, 0.1492, 0.8468, 0.2406, 0.8308, 0.2608, 0.8315, 0.2608, 0.8372, 0.2406, 0.8368, 0.3366, 0.8338, 0.3542, 0.8349, 0.354, 0.8397, 0.3365, 0.8393, 0.1236, 0.8279, 0.1494, 0.8285, 0.1494, 0.8358, 0.1236, 0.8355, 0.2405, 0.8395, 0.2607, 0.8398, 0.2606, 0.8458, 0.2404, 0.8458, 0.3364, 0.8416, 0.3543, 0.8418, 0.3543, 0.8475, 0.3362, 0.8473, 0.1235, 0.839, 0.1493, 0.8391, 0.1492, 0.8468, 0.1235, 0.847, 0.2195, 0.8302, 0.2406, 0.8308, 0.2406, 0.8368, 0.2195, 0.8364, 0.3175, 0.833, 0.3366, 0.8338, 0.3365, 0.8393, 0.3175, 0.8386, 0.09665, 0.8273, 0.1236, 0.8279, 0.1236, 0.8355, 0.09669, 0.8353, 0.2194, 0.8393, 0.2405, 0.8395, 0.2404, 0.8458, 0.2193, 0.8458, 0.3174, 0.8412, 0.3364, 0.8416, 0.3362, 0.8473, 0.3172, 0.847, 0.09658, 0.8388, 0.1235, 0.839, 0.1235, 0.847, 0.09653, 0.8472, 0.1974, 0.8296, 0.2195, 0.8302, 0.2195, 0.8364, 0.1974, 0.8362, 0.2986, 0.8328, 0.3175, 0.833, 0.3175, 0.8386, 0.2986, 0.8382, 0.06828, 0.8269, 0.09665, 0.8273, 0.09669, 0.8353, 0.06843, 0.8351, 0.1973, 0.8392, 0.2194, 0.8393, 0.2193, 0.8458, 0.1974, 0.8459, 0.2985, 0.8404, 0.3174, 0.8412, 0.3172, 0.847, 0.2983, 0.8461, 0.06842, 0.839, 0.09658, 0.8388, 0.09653, 0.8472, 0.0683, 0.8475, 0.1974, 0.8296, 0.1741, 0.8292, 0.174, 0.8361, 0.1974, 0.8362, 0.2802, 0.8322, 0.2986, 0.8328, 0.2986, 0.8382, 0.2801, 0.8377, 0.04026, 0.8272, 0.06828, 0.8269, 0.06843, 0.8351, 0.04058, 0.8353, 0.1973, 0.8392, 0.1739, 0.8392, 0.174, 0.8467, 0.1974, 0.8459, 0.28, 0.8401, 0.2985, 0.8404, 0.2983, 0.8461, 0.2798, 0.8459, 0.04066, 0.8387, 0.06842, 0.839, 0.0683, 0.8475, 0.04047, 0.8468, 0.2608, 0.8315, 0.2802, 0.8322, 0.2801, 0.8377, 0.2608, 0.8372, 0.01514, 0.8281, 0.04026, 0.8272, 0.04058, 0.8353, 0.01516, 0.835, 0.1494, 0.8285, 0.1741, 0.8292, 0.174, 0.8361, 0.1494, 0.8358, 0.2607, 0.8398, 0.28, 0.8401, 0.2798, 0.8459, 0.2606, 0.8458, 0.01458, 0.8381, 0.04066, 0.8387, 0.04047, 0.8468, 0.01434, 0.8459, 0.3058, 0.3203, 0.3063, 0.3286, 0.2427, 0.3286, 0.2422, 0.3203, 0.3066, 0.312, 0.2431, 0.312, 0.2439, 0.3038, 0.3074, 0.3038, 0.2422, 0.3203, 0.2427, 0.3286, 0.2358, 0.329, 0.2353, 0.3207, 0.3063, 0.3286, 0.3058, 0.3203, 0.3127, 0.3198, 0.3132, 0.3281, 0.3054, 0.3368, 0.2419, 0.3368, 0.2427, 0.3286, 0.3063, 0.3286, 0.3058, 0.3203, 0.2422, 0.3203, 0.2431, 0.312, 0.3066, 0.312, 0.3069, 0.2732, 0.3074, 0.2815, 0.2438, 0.2815, 0.2433, 0.2732, 0.3077, 0.2649, 0.2442, 0.2649, 0.245, 0.2567, 0.3085, 0.2567, 0.2433, 0.2732, 0.2438, 0.2815, 0.2369, 0.2819, 0.2364, 0.2736, 0.3074, 0.2815, 0.3069, 0.2732, 0.3138, 0.2727, 0.3143, 0.281, 0.3065, 0.2897, 0.243, 0.2897, 0.2438, 0.2815, 0.3074, 0.2815, 0.3069, 0.2732, 0.2433, 0.2732, 0.2442, 0.2649, 0.3077, 0.2649, 0.6041, 0.2041, 0.6039, 0.2006, 0.6308, 0.2006, 0.631, 0.2041, 0.6046, 0.1936, 0.6315, 0.1936, 0.6311, 0.1971, 0.6043, 0.1971, 0.631, 0.2041, 0.6308, 0.2006, 0.6337, 0.2004, 0.6339, 0.2039, 0.6039, 0.2006, 0.6041, 0.2041, 0.6012, 0.2043, 0.601, 0.2008, 0.6043, 0.1971, 0.6311, 0.1971, 0.6308, 0.2006, 0.6039, 0.2006, 0.6041, 0.2041, 0.631, 0.2041, 0.6307, 0.2076, 0.6038, 0.2076, 0.3857, 0.06833, 0.3855, 0.07349, 0.346, 0.07349, 0.3462, 0.06833, 0.386, 0.06317, 0.3465, 0.06317, 0.3463, 0.058, 0.3858, 0.058, 0.3462, 0.06833, 0.346, 0.07349, 0.3417, 0.0733, 0.3419, 0.06813, 0.3855, 0.07349, 0.3857, 0.06833, 0.39, 0.06852, 0.3898, 0.07369, 0.3852, 0.07865, 0.3457, 0.07865, 0.346, 0.07349, 0.3855, 0.07349, 0.3857, 0.06833, 0.3462, 0.06833, 0.3465, 0.06317, 0.386, 0.06317, 0.3884, 0.09821, 0.3886, 0.1034, 0.3491, 0.1034, 0.3489, 0.09821, 0.3881, 0.1137, 0.3486, 0.1137, 0.3488, 0.1085, 0.3883, 0.1085, 0.3489, 0.09821, 0.3491, 0.1034, 0.3448, 0.1035, 0.3446, 0.09837, 0.3886, 0.1034, 0.3884, 0.09821, 0.3927, 0.09805, 0.3929, 0.1032, 0.3883, 0.1085, 0.3488, 0.1085, 0.3491, 0.1034, 0.3886, 0.1034, 0.3884, 0.09821, 0.3489, 0.09821, 0.3492, 0.09306, 0.3887, 0.09306, 0.3898, 0.1393, 0.3896, 0.1444, 0.35, 0.1444, 0.3503, 0.1393, 0.3894, 0.1548, 0.3499, 0.1548, 0.3497, 0.1496, 0.3893, 0.1496, 0.3503, 0.1393, 0.35, 0.1444, 0.3457, 0.1443, 0.346, 0.1391, 0.3896, 0.1444, 0.3898, 0.1393, 0.3941, 0.1395, 0.3939, 0.1446, 0.3893, 0.1496, 0.3497, 0.1496, 0.35, 0.1444, 0.3896, 0.1444, 0.3898, 0.1393, 0.3503, 0.1393, 0.3506, 0.1341, 0.3901, 0.1341, 0.299, 0.221, 0.2993, 0.2278, 0.2472, 0.2278, 0.2469, 0.221, 0.2996, 0.2143, 0.2475, 0.2143, 0.248, 0.2075, 0.3001, 0.2075, 0.2469, 0.221, 0.2472, 0.2278, 0.2416, 0.2281, 0.2413, 0.2213, 0.2993, 0.2278, 0.299, 0.221, 0.3047, 0.2208, 0.305, 0.2276, 0.2987, 0.2346, 0.2466, 0.2346, 0.2472, 0.2278, 0.2993, 0.2278, 0.299, 0.221, 0.2469, 0.221, 0.2475, 0.2143, 0.2996, 0.2143, 0.2951, 0.178, 0.2954, 0.1848, 0.2433, 0.1848, 0.243, 0.178, 0.2957, 0.1713, 0.2436, 0.1713, 0.2441, 0.1645, 0.2962, 0.1645, 0.243, 0.178, 0.2433, 0.1848, 0.2377, 0.1851, 0.2374, 0.1783, 0.2954, 0.1848, 0.2951, 0.178, 0.3008, 0.1778, 0.3011, 0.1846, 0.2948, 0.1916, 0.2427, 0.1916, 0.2433, 0.1848, 0.2954, 0.1848, 0.2951, 0.178, 0.243, 0.178, 0.2436, 0.1713, 0.2957, 0.1713, 0.3522, 0.2575, 0.3519, 0.2522, 0.3923, 0.2522, 0.3926, 0.2575, 0.3526, 0.2417, 0.393, 0.2417, 0.3927, 0.247, 0.3522, 0.247, 0.3926, 0.2575, 0.3923, 0.2522, 0.3967, 0.252, 0.397, 0.2573, 0.3519, 0.2522, 0.3522, 0.2575, 0.3478, 0.2577, 0.3475, 0.2525, 0.3522, 0.247, 0.3927, 0.247, 0.3923, 0.2522, 0.3519, 0.2522, 0.3522, 0.2575, 0.3926, 0.2575, 0.3923, 0.2628, 0.3518, 0.2628, 0.3508, 0.1761, 0.3505, 0.1708, 0.3909, 0.1708, 0.3912, 0.1761, 0.3504, 0.1813, 0.3909, 0.1813, 0.3905, 0.1866, 0.3501, 0.1866, 0.3912, 0.1761, 0.3909, 0.1708, 0.3953, 0.1706, 0.3956, 0.1758, 0.3505, 0.1708, 0.3508, 0.1761, 0.3464, 0.1763, 0.3461, 0.171, 0.3508, 0.1655, 0.3913, 0.1655, 0.3909, 0.1708, 0.3505, 0.1708, 0.3508, 0.1761, 0.3912, 0.1761, 0.3909, 0.1813, 0.3504, 0.1813, 0.4796, 0.2118, 0.4749, 0.212, 0.4749, 0.176, 0.4796, 0.1759, 0.4655, 0.2116, 0.4655, 0.1757, 0.4702, 0.1758, 0.4702, 0.2117, 0.4656, 0.1718, 0.4703, 0.1719, 0.4702, 0.1758, 0.4655, 0.1757, 0.4701, 0.2157, 0.4654, 0.2155, 0.4655, 0.2116, 0.4702, 0.2117, 0.4702, 0.2117, 0.4702, 0.1758, 0.4749, 0.176, 0.4749, 0.212, 0.4608, 0.2114, 0.4608, 0.1755, 0.4655, 0.1757, 0.4655, 0.2116, 0.561, 0.2019, 0.5563, 0.202, 0.5563, 0.1661, 0.561, 0.166, 0.5469, 0.2017, 0.5469, 0.1658, 0.5516, 0.1659, 0.5516, 0.2018, 0.547, 0.1618, 0.5517, 0.162, 0.5516, 0.1659, 0.5469, 0.1658, 0.5515, 0.2057, 0.5468, 0.2056, 0.5469, 0.2017, 0.5516, 0.2018, 0.5516, 0.2018, 0.5516, 0.1659, 0.5563, 0.1661, 0.5563, 0.202, 0.5422, 0.2015, 0.5422, 0.1656, 0.5469, 0.1658, 0.5469, 0.2017, 0.3883, 0.2851, 0.3885, 0.2902, 0.3495, 0.2902, 0.3492, 0.2851, 0.3881, 0.28, 0.349, 0.28, 0.3494, 0.2749, 0.3885, 0.2749, 0.3492, 0.2851, 0.3495, 0.2902, 0.3438, 0.2905, 0.3435, 0.2854, 0.3885, 0.2902, 0.3883, 0.2851, 0.394, 0.2847, 0.3942, 0.2899, 0.3882, 0.2953, 0.3491, 0.2953, 0.3495, 0.2902, 0.3885, 0.2902, 0.3883, 0.2851, 0.3492, 0.2851, 0.349, 0.28, 0.3881, 0.28, 0.3907, 0.2161, 0.391, 0.2212, 0.3519, 0.2212, 0.3516, 0.2161, 0.3905, 0.211, 0.3515, 0.211, 0.3518, 0.2059, 0.3909, 0.2059, 0.3516, 0.2161, 0.3519, 0.2212, 0.3462, 0.2215, 0.3459, 0.2164, 0.391, 0.2212, 0.3907, 0.2161, 0.3964, 0.2158, 0.3967, 0.2209, 0.3906, 0.2263, 0.3516, 0.2263, 0.3519, 0.2212, 0.391, 0.2212, 0.3907, 0.2161, 0.3516, 0.2161, 0.3515, 0.211, 0.3905, 0.211, 0.4145, 0.4381, 0.4201, 0.4391, 0.419, 0.4454, 0.4133, 0.4444, 0.5048, 0.2104, 0.4999, 0.2107, 0.4999, 0.1735, 0.5048, 0.1733, 0.5096, 0.2097, 0.5096, 0.1726, 0.5144, 0.1729, 0.5144, 0.2101, 0.51, 0.1672, 0.5148, 0.1675, 0.5144, 0.1729, 0.5096, 0.1726, 0.514, 0.2155, 0.5092, 0.2151, 0.5096, 0.2097, 0.5144, 0.2101, 0.5144, 0.2101, 0.5144, 0.1729, 0.5192, 0.1735, 0.5192, 0.2107, 0.5048, 0.2104, 0.5048, 0.1733, 0.5096, 0.1726, 0.5096, 0.2097, 0.527, 0.5499, 0.5257, 0.555, 0.4904, 0.5547, 0.4894, 0.5497, 0.5273, 0.5649, 0.4886, 0.5643, 0.4901, 0.5592, 0.5257, 0.5595, 0.4904, 0.5547, 0.4901, 0.5592, 0.4861, 0.5588, 0.4863, 0.5546, 0.53, 0.5592, 0.5322, 0.5637, 0.5273, 0.5649, 0.5257, 0.5595, 0.5257, 0.5595, 0.4901, 0.5592, 0.4904, 0.5547, 0.5257, 0.555, 0.527, 0.5499, 0.4894, 0.5497, 0.4892, 0.5449, 0.5277, 0.5449, 0.53, 0.5592, 0.5299, 0.5551, 0.5435, 0.5551, 0.5435, 0.5589, 0.5257, 0.5595, 0.5257, 0.555, 0.5299, 0.5551, 0.53, 0.5592, 0.527, 0.5499, 0.5277, 0.5449, 0.5323, 0.546, 0.5318, 0.5505, 0.5257, 0.555, 0.527, 0.5499, 0.5318, 0.5505, 0.5299, 0.5551, 0.5471, 0.5516, 0.5474, 0.5474, 0.5589, 0.5476, 0.5588, 0.5518, 0.5299, 0.5551, 0.5318, 0.5505, 0.5471, 0.5516, 0.5435, 0.5551, 0.5547, 0.5548, 0.5588, 0.5518, 0.5613, 0.5552, 0.5572, 0.5582, 0.5435, 0.5589, 0.5435, 0.5551, 0.5547, 0.5548, 0.5546, 0.5596, 0.5435, 0.5551, 0.5471, 0.5516, 0.5588, 0.5518, 0.5547, 0.5548, 0.5546, 0.5596, 0.5589, 0.5631, 0.547, 0.5624, 0.5435, 0.5589, 0.4693, 0.5615, 0.4725, 0.5579, 0.4861, 0.5588, 0.4842, 0.5635, 0.4892, 0.5449, 0.4894, 0.5497, 0.485, 0.5497, 0.4849, 0.5455, 0.4894, 0.5497, 0.4904, 0.5547, 0.4863, 0.5546, 0.485, 0.5497, 0.4842, 0.5635, 0.4861, 0.5588, 0.4901, 0.5592, 0.4886, 0.5643, 0.4695, 0.5503, 0.4726, 0.5542, 0.4594, 0.5532, 0.4557, 0.5498, 0.4863, 0.5546, 0.4861, 0.5588, 0.4725, 0.5579, 0.4726, 0.5542, 0.4849, 0.5455, 0.485, 0.5497, 0.4695, 0.5503, 0.4695, 0.5459, 0.485, 0.5497, 0.4863, 0.5546, 0.4726, 0.5542, 0.4695, 0.5503, 0.4557, 0.5498, 0.4594, 0.5532, 0.4566, 0.5564, 0.4528, 0.5529, 0.455, 0.5617, 0.4592, 0.5581, 0.4725, 0.5579, 0.4693, 0.5615, 0.4726, 0.5542, 0.4725, 0.5579, 0.4592, 0.5581, 0.4594, 0.5532, 0.4695, 0.5459, 0.4695, 0.5503, 0.4557, 0.5498, 0.4558, 0.5454, 0.3369, 0.4976, 0.3319, 0.4982, 0.3293, 0.4602, 0.3342, 0.4596, 0.3418, 0.4972, 0.3369, 0.4976, 0.3342, 0.4596, 0.3392, 0.4592, 0.4791, 0.06763, 0.4789, 0.05869, 0.5472, 0.0616, 0.5474, 0.07055, 0.322, 0.4986, 0.317, 0.4986, 0.3143, 0.4606, 0.3193, 0.4606, 0.3319, 0.4982, 0.327, 0.4986, 0.3243, 0.4606, 0.3293, 0.4602, 0.327, 0.4986, 0.322, 0.4986, 0.3193, 0.4606, 0.3243, 0.4606, 0.4792, 0.07658, 0.4791, 0.06763, 0.5474, 0.07055, 0.5475, 0.07949, 0.4789, 0.05869, 0.4788, 0.04974, 0.5471, 0.05265, 0.5472, 0.0616, 0.4795, 0.09447, 0.4794, 0.08553, 0.5477, 0.08844, 0.5479, 0.09739, 0.4794, 0.08553, 0.4792, 0.07658, 0.5475, 0.07949, 0.5477, 0.08844, 0.143, 0.5642, 0.1377, 0.5542, 0.1424, 0.5513, 0.1513, 0.5584, 0.1224, 0.547, 0.1153, 0.5481, 0.1122, 0.5444, 0.1222, 0.5429, 0.1377, 0.5542, 0.1327, 0.5497, 0.1359, 0.5471, 0.1424, 0.5513, 0.1153, 0.5481, 0.1085, 0.5525, 0.1032, 0.5483, 0.1122, 0.5444, 0.1255, 0.5474, 0.1327, 0.5497, 0.1359, 0.5471, 0.1261, 0.5433, 0.1085, 0.5525, 0.1006, 0.5642, 0.08995, 0.5564, 0.1032, 0.5483, 0.1255, 0.5474, 0.1224, 0.547, 0.1222, 0.5429, 0.1261, 0.5433, 0.1261, 0.5433, 0.1222, 0.5429, 0.122, 0.5413, 0.1266, 0.5419, 0.1032, 0.5483, 0.08995, 0.5564, 0.08973, 0.5527, 0.1021, 0.5462, 0.1261, 0.5433, 0.1359, 0.5471, 0.1364, 0.5454, 0.1266, 0.5419, 0.1122, 0.5444, 0.1032, 0.5483, 0.1021, 0.5462, 0.1119, 0.5427, 0.1424, 0.5513, 0.1359, 0.5471, 0.1364, 0.5454, 0.1434, 0.55, 0.1222, 0.5429, 0.1122, 0.5444, 0.1119, 0.5427, 0.122, 0.5413, 0.1513, 0.5584, 0.1424, 0.5513, 0.1434, 0.55, 0.1518, 0.5562, 0.1229, 0.5612, 0.1153, 0.5481, 0.1224, 0.547, 0.1229, 0.5612, 0.1327, 0.5497, 0.1377, 0.5542, 0.1229, 0.5612, 0.1085, 0.5525, 0.1153, 0.5481, 0.1229, 0.5612, 0.1327, 0.5497, 0.1255, 0.5474, 0.1229, 0.5612, 0.1006, 0.5642, 0.1085, 0.5525, 0.1229, 0.5612, 0.1224, 0.547, 0.1255, 0.5474, 0.1229, 0.5612, 0.1377, 0.5542, 0.143, 0.5642, 0.2348, 0.5076, 0.2282, 0.5078, 0.2294, 0.511, 0.2339, 0.5111, 0.2161, 0.5155, 0.2128, 0.5285, 0.2178, 0.5264, 0.2203, 0.5166, 0.2521, 0.5284, 0.2487, 0.5153, 0.2444, 0.5165, 0.2469, 0.5264, 0.2348, 0.5076, 0.2487, 0.5153, 0.2444, 0.5165, 0.2339, 0.5111, 0.2453, 0.5404, 0.2521, 0.5284, 0.2469, 0.5264, 0.2414, 0.5359, 0.2282, 0.5078, 0.2161, 0.5155, 0.2203, 0.5166, 0.2294, 0.511, 0.2128, 0.5285, 0.2194, 0.5404, 0.2232, 0.5359, 0.2178, 0.5264, 0.2203, 0.5166, 0.2178, 0.5264, 0.2321, 0.5233, 0.2469, 0.5264, 0.2444, 0.5165, 0.2321, 0.5233, 0.2294, 0.511, 0.2203, 0.5166, 0.2321, 0.5233, 0.2414, 0.5359, 0.2469, 0.5264, 0.2321, 0.5233, 0.2339, 0.5111, 0.2294, 0.511, 0.2321, 0.5233, 0.2178, 0.5264, 0.2232, 0.5359, 0.2321, 0.5233, 0.2339, 0.5111, 0.2444, 0.5165, 0.2321, 0.5233, 0.3441, 0.4255, 0.3342, 0.4596, 0.3293, 0.4602, 0.3392, 0.4262, 0.3103, 0.4221, 0.3143, 0.4606, 0.3193, 0.4606, 0.3154, 0.4224, 0.4056, 0.4767, 0.4016, 0.4839, 0.4016, 0.4448, 0.4076, 0.4448, 0.4093, 0.4771, 0.4133, 0.4444, 0.419, 0.4454, 0.4125, 0.4829, 0.4016, 0.4839, 0.4056, 0.4767, 0.4093, 0.4771, 0.4125, 0.4829, 0.4125, 0.4829, 0.419, 0.4454, 0.4236, 0.4471, 0.4172, 0.4846, 0.4056, 0.4767, 0.4076, 0.4448, 0.4133, 0.4444, 0.4093, 0.4771, 0.5435, 0.5589, 0.547, 0.5624, 0.5322, 0.5637, 0.53, 0.5592, 0.5318, 0.5505, 0.5323, 0.546, 0.5474, 0.5474, 0.5471, 0.5516, 0.9088, 0.032, 0.9088, 0.032, 0.9088, 0.032, 0.9088, 0.032, 0.9088, 0.032, 0.9088, 0.032, 0.9088, 0.032, 0.9088, 0.032, 0.9088, 0.032, 0.9088, 0.032, 0.9088, 0.032, 0.9088, 0.032, 0.9088, 0.032, 0.9088, 0.032, 0.9088, 0.032, 0.9088, 0.032, 0.9088, 0.032, 0.9088, 0.032, 0.9088, 0.032, 0.9088, 0.032, 0.9088, 0.032, 0.9088, 0.032, 0.9088, 0.032, 0.9088, 0.032, 0.4794, 0.08553, 0.4795, 0.09447, 0.4708, 0.08291, 0.4657, 0.09024, 0.4708, 0.08291, 0.4795, 0.09447, 0.4711, 0.09739, 0.5471, 0.05265, 0.5558, 0.06422, 0.5472, 0.0616, 0.5555, 0.04974, 0.5609, 0.05689, 0.5558, 0.06422, 0.5471, 0.05265])
me_plane_001.use_remesh_preserve_volume = False
me_plane_001.use_remesh_preserve_attributes = False
me_plane_001.use_mirror_vertex_groups = False
me_plane_001.update()
arm_armature = bpy.data.armatures.new('Armature')  # bones are not reproduced

# ---- objects
ob_plane = bpy.data.objects.new('Plane', me_plane_001)
ob_armature = bpy.data.objects.new('Armature', arm_armature)

# ---- transforms, parenting, visibility, modifiers, constraints
ob_plane.parent = ob_armature
ob_plane.matrix_parent_inverse = Matrix(((4.351, 0.0, 2.98e-08, -1.418), (0.0, 4.351, 0.0, -0.0), (3.638e-06, 0.0, 4.351, -15.26), (0.0, 0.0, 0.0, 1.0)))
ob_plane.location = (0.0, 0.0, 0.0)
ob_plane.lineart.crease_threshold = 0.0
_vg = ob_plane.vertex_groups.new(name='Bone')
_vg.add([544, 545, 546, 547, 548, 549, 550, 551, 552, 553, 554, 555, 556, 557, 558, 559, 560, 561, 562, 563, 564, 565, 566, 567, 568, 569, 570, 571, 572, 573, 574, 575, 576, 577, 578, 579, 580, 581, 582, 583, 584, 585, 586, 587, 588, 589, 590, 591, 592, 593, 594, 595, 596, 597, 598, 599, 600, 601, 602, 603, 604, 605, 606, 607, 608, 609, 610, 611, 612, 613, 614, 615, 616, 617, 618, 619, 620, 621, 622, 623, 624, 625, 626, 627, 628, 629, 630, 631, 632, 633, 634, 635, 636, 637, 638, 639, 640, 641, 642, 643, 644, 645, 646, 647, 648, 649, 650, 651, 652, 653, 654, 655, 656, 657, 658, 659, 660, 661, 662, 663, 664, 665, 666, 667, 668, 669, 670, 671, 672, 673, 674, 675, 676, 677, 678, 679, 680, 681, 682, 683, 684, 685, 686, 687, 688, 689, 690, 691, 692, 693, 694, 695, 696, 697, 698, 699, 700, 701, 702, 703, 704, 705, 706, 707, 708, 709, 710, 711, 712, 713, 714, 715, 716, 717, 718, 719, 720, 721, 722, 723, 724, 725, 726, 727, 728, 729, 730, 731, 732, 733, 734, 735, 736, 737, 738, 739, 740, 741, 742, 743, 744, 745, 746, 747, 748, 749, 750, 751, 752, 753, 754, 755, 756, 757, 758, 759, 760, 761], 1.0, 'REPLACE')
_vg = ob_plane.vertex_groups.new(name='Bone.001')
_vg.add([704, 706, 708, 710, 712, 719, 720, 721, 722, 723, 724, 725, 726, 727, 728, 729, 730, 731, 732, 733, 734, 735, 736, 737, 738, 739, 740, 741, 742, 743, 744, 745, 746, 747, 748, 749, 750, 751, 752, 753], 1.0, 'REPLACE')
_vg = ob_plane.vertex_groups.new(name='Bone.002')
_vg.add([705, 707, 709, 711, 713, 714, 715, 716, 717, 718, 754, 755, 756, 757, 758, 759, 760, 761], 1.0, 'REPLACE')
_m = ob_plane.modifiers.new('Armature', 'ARMATURE')
_m.object = ob_armature
_m.use_deform_preserve_volume = True
ob_armature.location = (0.326, 0.0, 3.507)
ob_armature.scale = (0.2299, 0.2299, 0.2299)
ob_armature.lineart.crease_threshold = 0.0

# ---- collection membership
col_collection_1.objects.link(ob_plane)
col_collection_6.objects.link(ob_armature)

# ---- scene / render settings (as saved in the file)
scene.frame_start = 1; scene.frame_end = 111; scene.frame_set(103)
scene.render.engine = 'BLENDER_EEVEE_NEXT'
scene.render.image_settings.color_mode = 'RGB'
scene.render.image_settings.compression = 90
scene.render.resolution_percentage = 50
scene.render.dither_intensity = 0.0
scene.render.bake_margin = 2
scene.render.bake_bias = 0.0
scene.cycles.use_denoising = False
scene.cycles.samples = 10
scene.cycles.sampling_pattern = 'TABULATED_SOBOL'
scene.cycles.light_sampling_threshold = 0.0
scene.cycles.use_adaptive_sampling = False
scene.cycles.use_light_tree = False
scene.cycles.blur_glossy = 0.0
scene.cycles.volume_bounces = 1
scene.cycles.pixel_filter_type = 'GAUSSIAN'
scene.cycles.sample_clamp_indirect = 0.0
scene.view_settings.view_transform = 'Standard'
bpy.context.view_layer.update()

# ---- added for rendering (the .blend has no active camera and no usable light): camera, sun
cam_auto = bpy.data.cameras.new('AutoCamera')
cam_auto.lens = 50.0
cam_auto.sensor_width = 36.0
cam_auto.clip_end = 1000.0
ob_auto_camera = bpy.data.objects.new('AutoCamera', cam_auto)
scene.collection.objects.link(ob_auto_camera)
ob_auto_camera.location = (4.52299, -5.42482, 5.60542)
ob_auto_camera.rotation_euler = (1.09748, -7.21219e-08, 0.694738)
scene.camera = ob_auto_camera
light_auto_sun = bpy.data.lights.new('AutoSun', 'SUN')
light_auto_sun.energy = 3.0
light_auto_sun.angle = 0.0523599
ob_auto_sun = bpy.data.objects.new('AutoSun', light_auto_sun)
scene.collection.objects.link(ob_auto_sun)
ob_auto_sun.rotation_euler = (0.872665, 0.174533, 0.523599)
bpy.context.view_layer.update()
